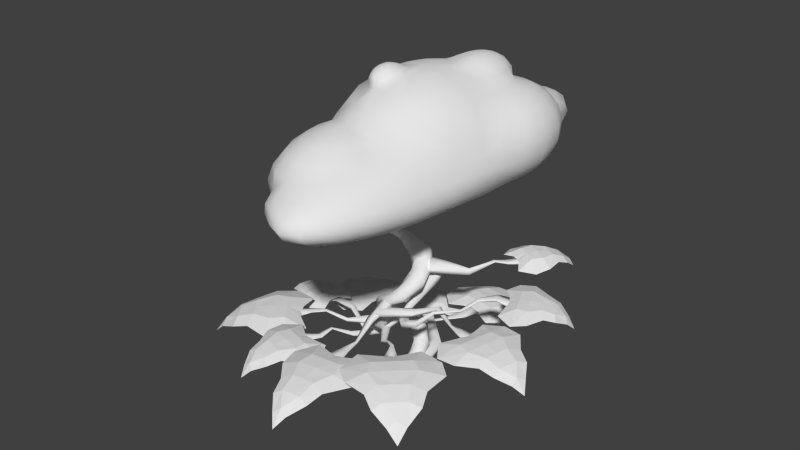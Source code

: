 # Source: spiral_staircase_model_var_1_test.blend  (saved by Blender 2.67.0; exported with 4.5.12 LTS)
import bpy
from mathutils import Matrix  # noqa: F401  (used for matrix-valued properties, if any)

bpy.ops.wm.read_factory_settings(use_empty=True)
scene = bpy.context.scene
scene.name = 'Scene'

# ---- collections
col_collection_1 = bpy.data.collections.new('Collection 1'); scene.collection.children.link(col_collection_1)

# ---- world
world_world = bpy.data.worlds.new('World'); scene.world = world_world
world_world.color = (0.05088, 0.05088, 0.05088)
world_world.use_sun_shadow = False
world_world.sun_shadow_jitter_overblur = 0.0
world_world.cycles.sampling_method = 'MANUAL'
world_world.cycles.sample_map_resolution = 256

# ---- meshes
me_circle_000 = bpy.data.meshes.new('Circle.000')
me_circle_000.from_pydata([(1.063, 1.151, 4.916e-08), (0.7099, 1.005, 4.916e-08), (0.5635, 0.6511, 4.916e-08), (0.7099, 0.2975, 4.916e-08), (1.063, 0.1511, 4.916e-08), (1.417, 0.2975, 4.916e-08), (1.563, 0.6511, 4.916e-08), (1.417, 1.005, 4.916e-08), (0.8604, 1.651, -0.6251), (0.5743, 1.505, -0.3628), (0.4559, 1.151, -0.319), (0.5743, 0.7975, -0.4173), (0.8604, 0.6511, -0.6251), (1.146, 0.7975, -0.8329), (1.265, 1.151, -0.919), (1.146, 1.505, -0.8329), (0.3286, 2.151, -1.054), (0.1227, 2.051, -0.6157), (0.1741, 1.651, -0.4516), (0.2194, 1.298, -0.6421), (0.3286, 1.151, -1.044), (0.4379, 1.298, -1.412), (0.4831, 1.651, -1.552), (0.4379, 2.005, -1.415), (-0.411, 2.675, -1.012), (-0.3761, 2.563, -0.5706), (-0.3482, 2.268, -0.4013), (-0.339, 1.926, -0.5788), (-0.3861, 1.733, -1.036), (-0.4379, 1.798, -1.559), (-0.4831, 2.151, -1.754), (-0.4379, 2.505, -1.509), (-0.8908, 3.101, -0.4947), (-0.6906, 2.984, -0.3765), (-0.6077, 2.701, -0.2135), (-0.6906, 2.418, -0.262), (-0.8908, 2.301, -0.4947), (-1.091, 2.418, -0.7275), (-1.174, 2.701, -0.8239), (-1.091, 2.984, -0.7275), (-1.033, 3.501, -0.07907), (-0.7855, 3.384, -0.07176), (-0.683, 3.101, -0.009692), (-0.7855, 2.818, 0.01196), (-1.033, 2.701, -0.02519), (-1.281, 2.818, -0.06648), (-1.383, 3.101, -0.07827), (-1.281, 3.384, -0.07959), (-0.8745, 4.027, 0.4647), (-0.6493, 3.861, 0.1831), (-0.5783, 3.526, 0.09673), (-0.6603, 3.237, 0.3734), (-0.8804, 3.115, 0.4289), (-1.132, 3.27, 0.7631), (-1.265, 3.651, 0.9356), (-1.132, 3.947, 0.7778), (-0.3286, 4.651, 1.084), (-0.2991, 4.44, 0.6403), (-0.2287, 4.108, 0.3982), (-0.3051, 3.724, 0.5428), (-0.3286, 3.651, 1.084), (-0.4379, 3.798, 1.555), (-0.4831, 4.151, 1.75), (-0.4379, 4.505, 1.555), (0.27, 5.121, 1.119), (0.1124, 4.937, 0.6981), (0.05838, 4.533, 0.4785), (0.136, 4.164, 0.6734), (0.2802, 4.055, 1.119), (0.418, 4.253, 1.477), (0.4732, 4.642, 1.551), (0.4125, 4.987, 1.41), (0.8437, 5.689, 0.7025), (0.5019, 5.625, 0.302), (0.3582, 5.089, 0.2877), (0.5004, 4.664, 0.3857), (0.8437, 4.489, 0.7025), (1.187, 4.664, 0.9519), (1.329, 5.089, 1.055), (1.187, 5.513, 0.9519), (1.022, 6.338, -0.2111), (0.6416, 6.222, -0.2676), (0.4932, 5.901, -0.2676), (0.6465, 5.499, -0.218), (1.041, 5.293, -0.1705), (1.468, 5.392, -0.1366), (1.618, 5.779, -0.1193), (1.424, 6.173, -0.1408), (0.7922, 6.697, -0.7851), (0.5283, 6.612, -0.6429), (0.4113, 6.345, -0.5888), (0.521, 6.059, -0.6588), (0.789, 5.93, -0.8022), (1.046, 6.033, -0.9337), (1.149, 6.3, -0.9982), (1.045, 6.575, -0.9389), (0.3818, 6.926, -0.9535), (0.3628, 6.807, -0.8148), (0.276, 6.605, -0.7367), (0.224, 6.421, -0.8216), (0.3369, 6.287, -1.051), (0.4692, 6.329, -1.189), (0.5054, 6.576, -1.286), (0.4692, 6.824, -1.189), (-0.1935, 7.452, -1.106), (-0.006657, 7.23, -0.7843), (0.0653, 6.856, -0.658), (-0.0007459, 6.578, -0.7723), (-0.1551, 6.512, -1.057), (-0.3189, 6.694, -1.378), (-0.4082, 7.052, -1.535), (-0.3626, 7.371, -1.412), (-0.8409, 8.202, -0.7179), (-0.4977, 8.027, -0.4478), (-0.3555, 7.602, -0.3478), (-0.4177, 7.069, -0.5009), (-0.8409, 7.002, -0.7179), (-1.184, 7.178, -0.9881), (-1.326, 7.602, -1.1), (-1.184, 8.027, -0.9881), (-1.085, 8.802, 0.09471), (-0.6604, 8.627, 0.09471), (-0.4846, 8.202, 0.09471), (-0.6604, 7.778, 0.09471), (-1.085, 7.602, 0.09471), (-1.509, 7.778, 0.09471), (-1.685, 8.202, 0.09471), (-1.509, 8.627, 0.09471), (-0.852, 9.25, 0.7429), (-0.5315, 9.129, 0.5445), (-0.3833, 8.76, 0.4761), (-0.5207, 8.354, 0.5815), (-0.8506, 8.177, 0.7817), (-1.156, 8.321, 0.9419), (-1.281, 8.689, 1.009), (-1.159, 9.068, 0.9371), (-0.3286, 9.651, 1.011), (-0.2194, 9.505, 0.6752), (-0.1273, 9.204, 0.5519), (-0.1663, 8.858, 0.7762), (-0.3182, 8.651, 1.011), (-0.4379, 8.798, 1.348), (-0.4831, 9.151, 1.487), (-0.4379, 9.505, 1.348), (0.3286, 10.15, 1.011), (0.2194, 10.0, 0.6752), (0.1741, 9.651, 0.5359), (0.2194, 9.298, 0.6752), (0.3286, 9.151, 1.011), (0.4379, 9.298, 1.348), (0.4832, 9.651, 1.487), (0.4379, 10.0, 1.348), (0.8866, 10.68, 0.5033), (0.6478, 10.56, 0.3047), (0.5355, 10.25, 0.2424), (0.6188, 9.896, 0.3495), (0.8644, 9.651, 0.6056), (1.146, 9.798, 0.8329), (1.265, 10.15, 0.919), (1.141, 10.53, 0.7494), (1.061, 10.99, 0.01994), (0.844, 10.9, -0.00362), (0.7561, 10.69, -0.06511), (0.8488, 10.48, -0.1285), (1.068, 10.4, -0.1567), (1.285, 10.49, -0.1331), (1.373, 10.7, -0.07163), (1.28, 10.91, -0.008232), (1.063, 1.151, 4.916e-08), (0.7099, 1.005, 4.916e-08), (0.5635, 0.6511, 4.916e-08), (0.7099, 0.2975, 4.916e-08), (1.063, 0.1511, 4.916e-08), (1.417, 0.2975, 4.916e-08), (1.563, 0.6511, 4.916e-08), (1.417, 1.005, 4.916e-08), (1.052, 0.7681, 0.8104), (0.6314, 0.6489, 0.6833), (0.4571, 0.361, 0.3765), (0.6314, 0.07306, 0.06964), (1.052, -0.04619, -0.05745), (1.473, 0.07306, 0.06964), (1.647, 0.361, 0.3765), (1.473, 0.6489, 0.6833), (1.087, 0.01331, 2.045), (0.2231, -0.0138, 1.688), (-0.1348, -0.07927, 0.8268), (0.2231, -0.1447, -0.03461), (1.087, -0.1718, -0.3914), (1.951, -0.1447, -0.03461), (2.309, -0.07927, 0.8268), (1.951, -0.0138, 1.688), (1.077, 11.25, -0.4775), (0.9114, 11.19, -0.5096), (0.8405, 11.05, -0.6037), (0.9061, 10.92, -0.7045), (1.07, 10.87, -0.753), (1.235, 10.93, -0.7209), (1.306, 11.06, -0.6269), (1.241, 11.19, -0.5261), (0.8827, 11.41, -0.9177), (0.7923, 11.38, -0.9084), (0.7383, 11.32, -0.9481), (0.751, 11.25, -1.016), (0.8245, 11.22, -1.07), (0.9152, 11.25, -1.08), (0.9696, 11.32, -1.042), (0.956, 11.38, -0.974), (0.3596, 11.75, -1.272)], [], [(1, 0, 8, 9), (9, 8, 16, 17), (17, 16, 24, 25), (25, 24, 32, 33), (33, 32, 40, 41), (41, 40, 48, 49), (49, 48, 56, 57), (57, 56, 64, 65), (65, 64, 72, 73), (73, 72, 80, 81), (81, 80, 88, 89), (89, 88, 96, 97), (97, 96, 104, 105), (105, 104, 112, 113), (113, 112, 120, 121), (121, 120, 128, 129), (129, 128, 136, 137), (137, 136, 144, 145), (145, 144, 152, 153), (153, 152, 160, 161), (2, 1, 9, 10), (10, 9, 17, 18), (18, 17, 25, 26), (26, 25, 33, 34), (34, 33, 41, 42), (42, 41, 49, 50), (50, 49, 57, 58), (58, 57, 65, 66), (66, 65, 73, 74), (74, 73, 81, 82), (82, 81, 89, 90), (90, 89, 97, 98), (98, 97, 105, 106), (106, 105, 113, 114), (114, 113, 121, 122), (122, 121, 129, 130), (130, 129, 137, 138), (138, 137, 145, 146), (146, 145, 153, 154), (154, 153, 161, 162), (3, 2, 10, 11), (11, 10, 18, 19), (19, 18, 26, 27), (27, 26, 34, 35), (35, 34, 42, 43), (43, 42, 50, 51), (51, 50, 58, 59), (59, 58, 66, 67), (67, 66, 74, 75), (75, 74, 82, 83), (83, 82, 90, 91), (91, 90, 98, 99), (99, 98, 106, 107), (107, 106, 114, 115), (115, 114, 122, 123), (123, 122, 130, 131), (131, 130, 138, 139), (139, 138, 146, 147), (147, 146, 154, 155), (155, 154, 162, 163), (4, 3, 11, 12), (12, 11, 19, 20), (20, 19, 27, 28), (28, 27, 35, 36), (36, 35, 43, 44), (44, 43, 51, 52), (52, 51, 59, 60), (60, 59, 67, 68), (68, 67, 75, 76), (76, 75, 83, 84), (84, 83, 91, 92), (92, 91, 99, 100), (100, 99, 107, 108), (108, 107, 115, 116), (116, 115, 123, 124), (124, 123, 131, 132), (132, 131, 139, 140), (140, 139, 147, 148), (148, 147, 155, 156), (156, 155, 163, 164), (5, 4, 12, 13), (13, 12, 20, 21), (21, 20, 28, 29), (29, 28, 36, 37), (37, 36, 44, 45), (45, 44, 52, 53), (53, 52, 60, 61), (61, 60, 68, 69), (69, 68, 76, 77), (77, 76, 84, 85), (85, 84, 92, 93), (93, 92, 100, 101), (101, 100, 108, 109), (109, 108, 116, 117), (117, 116, 124, 125), (125, 124, 132, 133), (133, 132, 140, 141), (141, 140, 148, 149), (149, 148, 156, 157), (157, 156, 164, 165), (6, 5, 13, 14), (14, 13, 21, 22), (22, 21, 29, 30), (30, 29, 37, 38), (38, 37, 45, 46), (46, 45, 53, 54), (54, 53, 61, 62), (62, 61, 69, 70), (70, 69, 77, 78), (78, 77, 85, 86), (86, 85, 93, 94), (94, 93, 101, 102), (102, 101, 109, 110), (110, 109, 117, 118), (118, 117, 125, 126), (126, 125, 133, 134), (134, 133, 141, 142), (142, 141, 149, 150), (150, 149, 157, 158), (158, 157, 165, 166), (7, 6, 14, 15), (15, 14, 22, 23), (23, 22, 30, 31), (31, 30, 38, 39), (39, 38, 46, 47), (47, 46, 54, 55), (55, 54, 62, 63), (63, 62, 70, 71), (71, 70, 78, 79), (79, 78, 86, 87), (87, 86, 94, 95), (95, 94, 102, 103), (103, 102, 110, 111), (111, 110, 118, 119), (119, 118, 126, 127), (127, 126, 134, 135), (135, 134, 142, 143), (143, 142, 150, 151), (151, 150, 158, 159), (159, 158, 166, 167), (0, 7, 15, 8), (8, 15, 23, 16), (16, 23, 31, 24), (24, 31, 39, 32), (32, 39, 47, 40), (40, 47, 55, 48), (48, 55, 63, 56), (56, 63, 71, 64), (64, 71, 79, 72), (72, 79, 87, 80), (80, 87, 95, 88), (88, 95, 103, 96), (96, 103, 111, 104), (104, 111, 119, 112), (112, 119, 127, 120), (120, 127, 135, 128), (128, 135, 143, 136), (136, 143, 151, 144), (144, 151, 159, 152), (152, 159, 167, 160), (6, 7, 175, 174), (2, 3, 171, 170), (5, 6, 174, 173), (1, 2, 170, 169), (4, 5, 173, 172), (7, 0, 168, 175), (0, 1, 169, 168), (3, 4, 172, 171), (169, 170, 178, 177), (172, 173, 181, 180), (175, 168, 176, 183), (168, 169, 177, 176), (171, 172, 180, 179), (174, 175, 183, 182), (170, 171, 179, 178), (173, 174, 182, 181), (178, 179, 187, 186), (181, 182, 190, 189), (177, 178, 186, 185), (180, 181, 189, 188), (183, 176, 184, 191), (176, 177, 185, 184), (179, 180, 188, 187), (182, 183, 191, 190), (163, 162, 194, 195), (164, 163, 195, 196), (165, 164, 196, 197), (166, 165, 197, 198), (167, 166, 198, 199), (160, 167, 199, 192), (161, 160, 192, 193), (162, 161, 193, 194), (197, 196, 204, 205), (192, 199, 207, 200), (193, 192, 200, 201), (196, 195, 203, 204), (199, 198, 206, 207), (195, 194, 202, 203), (198, 197, 205, 206), (194, 193, 201, 202), (206, 205, 208), (202, 201, 208), (205, 204, 208), (200, 207, 208), (201, 200, 208), (204, 203, 208), (207, 206, 208), (203, 202, 208)])
me_circle_000.polygons.foreach_set('use_smooth', [True] * 208)
me_circle_000.use_remesh_preserve_volume = False
me_circle_000.use_remesh_preserve_attributes = False
me_circle_000.use_mirror_vertex_groups = False
me_circle_000.update()
me_cylinder_016 = bpy.data.meshes.new('Cylinder.016')
me_cylinder_016.from_pydata([(-63.57, 4.495, 1.99), (-55.48, 1.788, 2.34), (-62.13, 4.034, 1.284), (-54.78, 1.392, 1.951), (-42.95, 3.546, 2.094), (-54.79, 0.8077, 1.952), (-63.56, 3.567, 1.992), (-55.5, 0.2367, 2.338), (-65.02, 4.034, 2.697), (-56.19, 0.613, 2.725), (-43.0, 4.245, 2.094), (-56.18, 1.392, 2.729), (-18.87, 10.35, 2.098), (-18.06, 8.785, 1.8), (-18.06, 5.66, 1.8), (-18.87, 4.098, 2.098), (-19.68, 5.66, 2.396), (-19.68, 8.785, 2.396), (-43.14, 3.533, 2.359), (-43.19, 4.232, 2.359), (-43.12, 4.588, 2.227), (-43.02, 3.19, 2.227), (2.918e-05, 2.35, 6.483), (4.989, 0.9354, 6.483), (3.93, -2.532, 6.483), (2.876e-05, -3.946, 6.483), (-3.93, -2.532, 6.483), (-4.988, 0.9354, 6.483), (-30.19, 8.88, 2.047), (-30.06, 7.784, 1.699), (-30.06, 8.853, 1.699), (-30.19, 8.11, 2.047), (-30.13, 9.388, 1.873), (-30.13, 7.249, 1.873), (-0.4594, -3.261, 3.846), (-3.559, -5.393, 4.026), (-7.278, 1.635, 4.242), (-3.559, 3.766, 4.026), (0.1602, 1.635, 3.81), (-6.659, -3.261, 4.206)], [], [(0, 1, 3, 2), (0, 2, 6, 8), (8, 9, 11), (6, 7, 9, 8), (8, 11, 1, 0), (3, 1, 20, 10), (29, 30, 13, 14), (7, 5, 4, 21), (35, 34, 24, 25), (28, 31, 16, 17), (30, 32, 12, 13), (31, 33, 15, 16), (33, 29, 14, 15), (32, 28, 17, 12), (2, 3, 5), (2, 5, 7, 6), (5, 3, 10, 4), (23, 22, 27, 26, 25, 24), (37, 36, 27, 22), (34, 38, 23, 24), (36, 39, 26, 27), (38, 37, 22, 23), (39, 35, 25, 26), (4, 10, 30, 29), (15, 14, 34, 35), (19, 18, 31, 28), (10, 20, 32, 30), (18, 21, 33, 31), (21, 4, 29, 33), (20, 19, 28, 32), (12, 17, 36, 37), (14, 13, 38, 34), (17, 16, 39, 36), (13, 12, 37, 38), (16, 15, 35, 39), (9, 7, 21, 18), (5, 1, 3), (11, 9, 18, 19), (1, 11, 19, 20)])
me_cylinder_016.polygons.foreach_set('use_smooth', [True] * 39)
me_cylinder_016.use_remesh_preserve_volume = False
me_cylinder_016.use_remesh_preserve_attributes = False
me_cylinder_016.use_mirror_vertex_groups = False
me_cylinder_016.update()
me_cylinder_017 = bpy.data.meshes.new('Cylinder.017')
me_cylinder_017.from_pydata([(-0.2746, -5.151, -0.9634), (0.3639, -5.652, 0.08954), (4.615, -5.588, -0.9615), (3.37, -6.096, 0.09054), (4.188, -0.281, 0.8667), (3.351, -6.866, 0.08969), (-0.2727, -6.022, -0.9624), (0.4066, -7.165, 0.08784), (-5.165, -5.588, -0.9652), (-2.466, -6.653, 0.08772), (4.148, 0.5931, 0.8636), (-2.531, -5.909, 0.08854), (2.052, 3.654, 2.421), (3.436, 3.044, 2.526), (3.436, 1.825, 2.526), (2.052, 1.216, 2.421), (0.6679, 1.825, 2.316), (0.6679, 3.044, 2.316), (2.053, -0.2646, 0.8677), (2.037, 0.6178, 0.8649), (3.079, 1.031, 0.8623), (3.137, -0.7188, 0.8685)], [], [(0, 1, 3, 2), (0, 2, 6, 8), (8, 9, 11), (6, 7, 9, 8), (8, 11, 1, 0), (4, 10, 13, 14), (1, 11, 19, 20), (5, 3, 10, 4), (3, 1, 20, 10), (19, 18, 16, 17), (10, 20, 12, 13), (18, 21, 15, 16), (21, 4, 14, 15), (20, 19, 17, 12), (2, 3, 5), (2, 5, 7, 6), (11, 9, 18, 19), (9, 7, 21, 18), (7, 5, 4, 21)])
me_cylinder_017.polygons.foreach_set('use_smooth', [True] * 19)
me_cylinder_017.use_remesh_preserve_volume = False
me_cylinder_017.use_remesh_preserve_attributes = False
me_cylinder_017.use_mirror_vertex_groups = False
me_cylinder_017.update()
me_cylinder_019 = bpy.data.meshes.new('Cylinder.019')
me_cylinder_019.from_pydata([(-32.68, -0.6248, -1.245), (-28.78, 0.1378, -0.3577), (-27.65, -1.111, -1.719), (-26.8, -0.1665, -0.5409), (-23.83, 0.4296, 0.7321), (-26.8, -0.7752, -0.5409), (-32.06, -1.282, -1.097), (-28.78, -1.08, -0.3577), (-37.7, -1.111, -0.7711), (-30.76, -0.7752, -0.1745), (-23.83, 1.131, 0.7321), (-30.76, -0.1665, -0.1745), (-18.76, -3.917, 2.535), (-17.48, -4.578, 2.476), (-17.48, -5.899, 2.476), (-18.76, -6.56, 2.535), (-20.03, -5.899, 2.594), (-20.03, -4.578, 2.594), (-25.94, 0.4296, 0.9279), (-25.94, 1.131, 0.9279), (-24.88, 1.481, 0.83), (-24.88, 0.07915, 0.83), (1.2, 5.152, 6.66), (5.451, 2.752, 6.543), (4.441, -1.103, 6.843), (1.019, -2.143, 7.12), (-2.321, 0.0956, 7.19), (-3.133, 4.274, 6.984), (-7.349, -6.761, 4.34), (-10.06, -7.832, 4.509), (-13.21, -2.574, 4.47), (-9.949, -1.603, 4.279), (-6.733, -3.517, 4.19), (-12.72, -6.017, 4.574)], [], [(0, 1, 3, 2), (0, 2, 6, 8), (8, 9, 11), (6, 7, 9, 8), (8, 11, 1, 0), (4, 10, 13, 14), (7, 5, 4, 21), (29, 28, 24, 25), (19, 18, 16, 17), (10, 20, 12, 13), (18, 21, 15, 16), (21, 4, 14, 15), (20, 19, 17, 12), (2, 3, 5), (2, 5, 7, 6), (1, 11, 19, 20), (23, 22, 27, 26, 25, 24), (31, 30, 27, 22), (28, 32, 23, 24), (30, 33, 26, 27), (32, 31, 22, 23), (33, 29, 25, 26), (15, 14, 28, 29), (12, 17, 30, 31), (14, 13, 32, 28), (17, 16, 33, 30), (13, 12, 31, 32), (16, 15, 29, 33), (3, 1, 20, 10), (5, 3, 10, 4), (11, 9, 18, 19), (9, 7, 21, 18)])
me_cylinder_019.polygons.foreach_set('use_smooth', [True] * 32)
me_cylinder_019.use_remesh_preserve_volume = False
me_cylinder_019.use_remesh_preserve_attributes = False
me_cylinder_019.use_mirror_vertex_groups = False
me_cylinder_019.update()
me_cylinder_020 = bpy.data.meshes.new('Cylinder.020')
me_cylinder_020.from_pydata([(0.06364, -2.465, -0.9218), (0.1359, -2.231, -0.177), (3.95, -2.875, -0.9324), (2.152, -2.577, -0.1766), (1.151, -3.312, 0.5162), (2.141, -3.266, -0.178), (0.0638, -3.288, -0.9201), (0.1354, -3.605, -0.1799), (-3.877, -2.866, -0.9599), (-1.882, -3.263, -0.186), (1.152, -2.567, 0.5166), (-1.893, -2.572, -0.1845), (12.65, -18.25, 7.305), (15.69, -19.86, 7.339), (15.69, -23.08, 7.339), (12.65, -24.68, 7.305), (9.615, -23.08, 7.271), (9.615, -19.86, 7.271), (-0.7747, -3.308, 0.573), (-0.7756, -2.567, 0.5738), (0.1859, -2.195, 0.5459), (0.1856, -3.681, 0.5443), (4.924, -21.15, 9.699), (8.331, -22.54, 9.699), (7.608, -25.93, 9.699), (4.924, -27.32, 9.699), (2.239, -25.93, 9.699), (1.516, -22.54, 9.699), (4.776, -12.55, 3.316), (8.076, -14.31, 3.21), (8.076, -12.55, 3.21), (4.776, -14.31, 3.316), (6.426, -11.67, 3.263), (6.426, -15.19, 3.263), (3.717, -12.45, 5.302), (8.586, -14.68, 5.194), (8.586, -12.45, 5.194), (3.717, -14.68, 5.302), (6.152, -11.34, 5.248), (6.152, -15.79, 5.248), (2.255, -5.205, 1.704), (3.824, -5.924, 1.626), (3.824, -5.205, 1.626), (2.255, -5.924, 1.704), (3.04, -4.846, 1.665), (3.04, -6.283, 1.665)], [], [(0, 1, 3, 2), (0, 2, 6, 8), (8, 9, 11), (6, 7, 9, 8), (8, 11, 1, 0), (35, 36, 13, 14), (5, 3, 10, 4), (1, 11, 19, 20), (7, 5, 4, 21), (15, 14, 24, 25), (34, 37, 16, 17), (36, 38, 12, 13), (37, 39, 15, 16), (39, 35, 14, 15), (38, 34, 17, 12), (2, 3, 5), (2, 5, 7, 6), (23, 22, 27, 26, 25, 24), (12, 17, 27, 22), (14, 13, 23, 24), (17, 16, 26, 27), (13, 12, 22, 23), (16, 15, 25, 26), (41, 42, 30, 29), (40, 43, 31, 28), (42, 44, 32, 30), (43, 45, 33, 31), (45, 41, 29, 33), (44, 40, 28, 32), (29, 30, 36, 35), (28, 31, 37, 34), (30, 32, 38, 36), (31, 33, 39, 37), (33, 29, 35, 39), (32, 28, 34, 38), (4, 10, 42, 41), (19, 18, 43, 40), (10, 20, 44, 42), (18, 21, 45, 43), (21, 4, 41, 45), (20, 19, 40, 44), (3, 1, 20, 10), (9, 7, 21, 18), (11, 9, 18, 19)])
me_cylinder_020.polygons.foreach_set('use_smooth', [True] * 44)
me_cylinder_020.use_remesh_preserve_volume = False
me_cylinder_020.use_remesh_preserve_attributes = False
me_cylinder_020.use_mirror_vertex_groups = False
me_cylinder_020.update()
me_cylinder_021 = bpy.data.meshes.new('Cylinder.021')
me_cylinder_021.from_pydata([(0.1108, -6.111, -1.066), (-0.3302, -7.066, 0.1262), (5.404, -6.624, -1.066), (2.532, -7.507, 0.1262), (-0.1953, -8.843, 1.744), (2.52, -8.376, 0.1236), (0.1097, -7.134, -1.063), (-0.3282, -8.796, 0.1209), (-5.182, -6.624, -1.066), (-3.179, -8.376, 0.1236), (-0.1953, -8.142, 1.744), (-3.192, -7.507, 0.1262), (-0.738, -0.04587, 3.942), (1.563, -0.8728, 3.942), (1.563, -2.527, 3.942), (-0.738, -3.354, 3.942), (-3.039, -2.527, 3.942), (-3.039, -0.8728, 3.942), (-2.132, -8.843, 1.744), (-2.132, -8.142, 1.744), (-1.163, -7.792, 1.744), (-1.163, -9.193, 1.744), (-1.324, 5.246, 6.387), (2.649, 2.826, 6.608), (0.8082, -0.2927, 6.561), (-2.993, -0.8249, 6.387), (-6.044, 1.371, 6.214), (-6.047, 4.938, 6.167)], [], [(0, 1, 3, 2), (0, 2, 6, 8), (8, 9, 11), (6, 7, 9, 8), (8, 11, 1, 0), (4, 10, 13, 14), (5, 3, 10, 4), (1, 11, 19, 20), (7, 5, 4, 21), (15, 14, 24, 25), (19, 18, 16, 17), (10, 20, 12, 13), (18, 21, 15, 16), (21, 4, 14, 15), (20, 19, 17, 12), (2, 3, 5), (2, 5, 7, 6), (23, 22, 27, 26, 25, 24), (12, 17, 27, 22), (14, 13, 23, 24), (17, 16, 26, 27), (13, 12, 22, 23), (16, 15, 25, 26), (3, 1, 20, 10), (9, 7, 21, 18), (11, 9, 18, 19)])
me_cylinder_021.polygons.foreach_set('use_smooth', [True] * 26)
me_cylinder_021.use_remesh_preserve_volume = False
me_cylinder_021.use_remesh_preserve_attributes = False
me_cylinder_021.use_mirror_vertex_groups = False
me_cylinder_021.update()
me_cylinder_022 = bpy.data.meshes.new('Cylinder.022')
me_cylinder_022.from_pydata([(2.065, -3.83, -0.8527), (0.7622, -5.479, 0.2799), (7.19, -4.299, -0.8527), (3.316, -5.849, 0.2799), (3.057, -4.912, 1.488), (3.31, -6.582, 0.2785), (2.061, -4.769, -0.851), (0.7607, -6.942, 0.277), (-3.059, -4.299, -0.8527), (-1.838, -6.607, 0.2785), (3.054, -4.258, 1.486), (-1.842, -5.864, 0.2799), (-2.174, -8.154, 3.112), (-0.134, -8.936, 3.112), (-0.134, -10.5, 3.112), (-2.174, -11.28, 3.112), (-4.214, -10.5, 3.112), (-4.214, -8.936, 3.112), (1.321, -4.912, 1.488), (1.322, -4.257, 1.487), (2.187, -3.935, 1.485), (2.189, -5.239, 1.487), (-1.662, -13.25, 6.013), (0.4438, -14.86, 5.838), (-0.6818, -16.75, 5.847), (-2.797, -16.98, 5.967), (-4.402, -15.54, 6.107), (-4.278, -13.32, 6.168)], [], [(0, 1, 3, 2), (0, 2, 6, 8), (8, 9, 11), (6, 7, 9, 8), (8, 11, 1, 0), (3, 1, 20, 10), (4, 10, 13, 14), (9, 7, 21, 18), (15, 14, 24, 25), (19, 18, 16, 17), (10, 20, 12, 13), (18, 21, 15, 16), (21, 4, 14, 15), (20, 19, 17, 12), (2, 3, 5), (2, 5, 7, 6), (7, 5, 4, 21), (11, 9, 18, 19), (5, 3, 10, 4), (23, 22, 27, 26, 25, 24), (12, 17, 27, 22), (14, 13, 23, 24), (17, 16, 26, 27), (13, 12, 22, 23), (16, 15, 25, 26), (1, 11, 19, 20)])
me_cylinder_022.polygons.foreach_set('use_smooth', [True] * 26)
me_cylinder_022.use_remesh_preserve_volume = False
me_cylinder_022.use_remesh_preserve_attributes = False
me_cylinder_022.use_mirror_vertex_groups = False
me_cylinder_022.update()
me_cylinder_023 = bpy.data.meshes.new('Cylinder.023')
me_cylinder_023.from_pydata([(33.92, -13.06, 0.7622), (27.4, -9.138, 1.481), (37.5, -13.55, 1.238), (28.76, -9.564, 1.808), (17.17, -9.831, 3.043), (28.76, -10.42, 1.808), (33.92, -14.05, 0.7622), (27.4, -10.84, 1.481), (30.34, -13.55, 0.2865), (26.04, -10.42, 1.155), (17.17, -7.779, 3.043), (26.04, -9.564, 1.155), (3.587, 25.74, 9.931), (1.742, 24.11, 10.46), (-3.221, 24.2, 10.52), (-6.338, 25.92, 10.06), (-4.492, 27.55, 9.528), (0.4701, 27.46, 9.465), (15.41, -9.831, 2.679), (15.41, -7.779, 2.679), (16.29, -6.753, 2.861), (16.29, -10.86, 2.861), (-1.305, 38.01, 10.8), (-3.536, 36.04, 11.23), (-6.254, 34.65, 10.9), (-7.613, 35.37, 10.47), (-5.096, 36.92, 10.11), (-1.472, 38.61, 10.19), (-11.43, -9.026, 5.676), (-7.74, -8.795, 5.892), (-7.925, -7.492, 5.795), (-11.24, -10.33, 5.773), (-9.769, -7.607, 5.687), (-9.399, -10.21, 5.881), (-8.083, 12.82, 8.055), (-5.724, 9.121, 8.726), (-3.412, 9.226, 8.512), (-10.39, 12.71, 8.27), (-4.592, 11.07, 8.176), (-9.214, 10.87, 8.605), (-2.373, -12.36, 4.008), (-0.5917, -13.23, 4.279), (-0.5917, -12.36, 4.279), (-2.373, -13.23, 4.008), (-1.483, -11.92, 4.143), (-1.483, -13.67, 4.143), (-11.79, 2.458, 7.176), (-8.558, -0.3844, 7.455), (-7.895, 0.2187, 7.323), (-12.45, 1.855, 7.308), (-9.51, 1.64, 7.184), (-10.84, 0.4339, 7.448)], [], [(0, 1, 3, 2), (0, 2, 6, 8), (8, 9, 11), (6, 7, 9, 8), (8, 11, 1, 0), (11, 9, 18, 19), (9, 7, 21, 18), (35, 36, 13, 14), (15, 14, 24, 25), (34, 37, 16, 17), (36, 38, 12, 13), (37, 39, 15, 16), (39, 35, 14, 15), (38, 34, 17, 12), (2, 3, 5), (2, 5, 7, 6), (3, 1, 20, 10), (23, 22, 27, 26, 25, 24), (12, 17, 27, 22), (14, 13, 23, 24), (17, 16, 26, 27), (13, 12, 22, 23), (16, 15, 25, 26), (41, 42, 30, 29), (40, 43, 31, 28), (42, 44, 32, 30), (43, 45, 33, 31), (45, 41, 29, 33), (44, 40, 28, 32), (47, 48, 36, 35), (46, 49, 37, 34), (48, 50, 38, 36), (49, 51, 39, 37), (51, 47, 35, 39), (50, 46, 34, 38), (4, 10, 42, 41), (19, 18, 43, 40), (10, 20, 44, 42), (18, 21, 45, 43), (21, 4, 41, 45), (20, 19, 40, 44), (29, 30, 48, 47), (28, 31, 49, 46), (30, 32, 50, 48), (31, 33, 51, 49), (33, 29, 47, 51), (32, 28, 46, 50), (1, 11, 19, 20), (5, 3, 10, 4), (7, 5, 4, 21)])
me_cylinder_023.polygons.foreach_set('use_smooth', [True] * 50)
me_cylinder_023.use_remesh_preserve_volume = False
me_cylinder_023.use_remesh_preserve_attributes = False
me_cylinder_023.use_mirror_vertex_groups = False
me_cylinder_023.update()
me_cylinder_029 = bpy.data.meshes.new('Cylinder.029')
me_cylinder_029.from_pydata([(-0.1753, 0.4947, -1.0), (0.8254, 0.8205, -0.007123), (4.923, -5.063e-08, -1.0), (3.418, 0.4736, -0.007747), (3.724, 2.639, 1.185), (3.418, -0.2655, -0.007596), (-0.1753, -0.4947, -1.0), (0.8255, -0.6744, -0.007033), (-5.274, 1.185e-08, -1.0), (-1.767, -0.374, -0.008878), (3.724, 3.258, 1.185), (-1.767, 0.374, -0.008878), (4.451, 0.9251, 3.485), (6.602, -0.1894, 3.563), (6.602, -2.418, 3.563), (4.451, -3.533, 3.485), (2.299, -2.418, 3.407), (2.299, -0.1894, 3.407), (1.44, 2.639, 1.253), (1.44, 3.258, 1.253), (2.582, 3.568, 1.219), (2.582, 2.329, 1.219), (-3.992, 6.073, 6.557), (1.492, 3.036, 6.838), (-0.4005, -2.111, 6.776), (-5.211, -3.607, 6.552), (-9.473, -0.7535, 6.331), (-10.02, 4.76, 6.274)], [], [(0, 1, 3, 2), (0, 2, 6, 8), (8, 9, 11), (6, 7, 9, 8), (8, 11, 1, 0), (11, 9, 18, 19), (3, 1, 20, 10), (4, 10, 13, 14), (15, 14, 24, 25), (19, 18, 16, 17), (10, 20, 12, 13), (18, 21, 15, 16), (21, 4, 14, 15), (20, 19, 17, 12), (2, 3, 5), (2, 5, 7, 6), (9, 7, 21, 18), (23, 22, 27, 26, 25, 24), (12, 17, 27, 22), (14, 13, 23, 24), (17, 16, 26, 27), (13, 12, 22, 23), (16, 15, 25, 26), (1, 11, 19, 20), (7, 5, 4, 21), (5, 3, 10, 4)])
me_cylinder_029.polygons.foreach_set('use_smooth', [True] * 26)
me_cylinder_029.use_remesh_preserve_volume = False
me_cylinder_029.use_remesh_preserve_attributes = False
me_cylinder_029.use_mirror_vertex_groups = False
me_cylinder_029.update()
me_cylinder_030 = bpy.data.meshes.new('Cylinder.030')
me_cylinder_030.from_pydata([(-0.1333, 0.1315, -1.167), (-0.2911, 2.292, 0.03413), (5.65, -0.3678, -1.165), (3.031, 1.788, 0.009949), (6.595, 0.636, 1.3), (3.031, 0.7785, 0.009949), (-0.1313, -0.8881, -1.166), (-0.2911, 0.2738, 0.03413), (-5.868, -0.3571, -1.164), (-3.614, 0.7785, 0.05832), (6.595, 1.656, 1.3), (-3.614, 1.788, 0.05832), (23.42, -8.226, 5.931), (26.04, -9.439, 5.944), (26.04, -11.53, 5.904), (23.42, -12.4, 5.849), (21.01, -11.0, 5.835), (20.96, -8.797, 5.876), (3.621, 0.6331, 1.47), (3.621, 1.627, 1.47), (5.108, 2.151, 1.395), (5.108, 0.1297, 1.395), (-6.458, -22.26, 8.431), (-4.292, -24.69, 8.72), (-5.189, -27.81, 8.592), (-7.188, -28.33, 8.319), (-8.859, -26.12, 8.096), (-8.951, -22.56, 8.092), (18.98, -17.91, 7.38), (17.46, -18.97, 7.139), (13.86, -14.98, 6.934), (17.34, -13.45, 7.22), (19.25, -14.88, 7.469), (14.64, -18.65, 6.934), (12.73, -2.854, 2.687), (13.85, -3.704, 2.545), (13.85, -2.854, 2.545), (12.73, -3.704, 2.687), (13.29, -2.428, 2.616), (13.29, -4.129, 2.616), (21.77, -0.953, 4.591), (24.41, -1.446, 4.46), (24.41, -0.6634, 4.528), (21.77, -1.735, 4.523), (23.09, -0.4171, 4.593), (23.09, -1.982, 4.458)], [], [(0, 1, 3, 2), (0, 2, 6, 8), (8, 9, 11), (6, 7, 9, 8), (8, 11, 1, 0), (5, 3, 10, 4), (41, 42, 13, 14), (1, 11, 19, 20), (29, 28, 24, 25), (40, 43, 16, 17), (42, 44, 12, 13), (43, 45, 15, 16), (45, 41, 14, 15), (44, 40, 17, 12), (2, 3, 5), (2, 5, 7, 6), (3, 1, 20, 10), (23, 22, 27, 26, 25, 24), (31, 30, 27, 22), (28, 32, 23, 24), (30, 33, 26, 27), (32, 31, 22, 23), (33, 29, 25, 26), (15, 14, 28, 29), (12, 17, 30, 31), (14, 13, 32, 28), (17, 16, 33, 30), (13, 12, 31, 32), (16, 15, 29, 33), (4, 10, 36, 35), (19, 18, 37, 34), (10, 20, 38, 36), (18, 21, 39, 37), (21, 4, 35, 39), (20, 19, 34, 38), (35, 36, 42, 41), (34, 37, 43, 40), (36, 38, 44, 42), (37, 39, 45, 43), (39, 35, 41, 45), (38, 34, 40, 44), (7, 5, 4, 21), (9, 7, 21, 18), (11, 9, 18, 19)])
me_cylinder_030.polygons.foreach_set('use_smooth', [True] * 44)
me_cylinder_030.use_remesh_preserve_volume = False
me_cylinder_030.use_remesh_preserve_attributes = False
me_cylinder_030.use_mirror_vertex_groups = False
me_cylinder_030.update()
me_cylinder_031 = bpy.data.meshes.new('Cylinder.031')
me_cylinder_031.from_pydata([(-0.1526, 0.6416, -1.165), (-0.5204, 0.1094, 0.03981), (4.482, 0.1494, -1.165), (1.871, -0.3139, 0.03981), (-1.758, -2.981, 1.249), (1.858, -1.16, 0.03981), (-0.1526, -0.3428, -1.165), (-0.5284, -1.583, 0.03981), (-4.787, 0.1494, -1.165), (-2.843, -1.16, 0.03981), (-1.76, -2.167, 1.251), (-2.844, -0.3139, 0.03981), (-6.723, 1.487, 3.439), (-4.815, 0.7434, 3.414), (-4.815, -0.7434, 3.414), (-6.723, -1.487, 3.439), (-8.631, -0.7434, 3.463), (-8.631, 0.7434, 3.463), (-3.451, -3.02, 1.184), (-3.457, -2.194, 1.186), (-2.608, -1.771, 1.22), (-2.599, -3.41, 1.216), (16.12, -6.502, 7.729), (20.26, -7.991, 7.577), (19.18, -10.47, 7.591), (15.75, -11.09, 7.71), (12.51, -9.701, 7.83), (11.79, -7.014, 7.88), (2.22, -8.873, 5.335), (-0.4749, -10.01, 5.484), (-3.702, -6.225, 5.677), (-0.4916, -5.087, 5.495), (2.719, -6.225, 5.312), (-3.17, -8.873, 5.633)], [], [(0, 1, 3, 2), (0, 2, 6, 8), (8, 9, 11), (6, 7, 9, 8), (8, 11, 1, 0), (11, 9, 18, 19), (3, 1, 20, 10), (4, 10, 13, 14), (29, 28, 24, 25), (19, 18, 16, 17), (10, 20, 12, 13), (18, 21, 15, 16), (21, 4, 14, 15), (20, 19, 17, 12), (2, 3, 5), (2, 5, 7, 6), (9, 7, 21, 18), (23, 22, 27, 26, 25, 24), (31, 30, 27, 22), (28, 32, 23, 24), (30, 33, 26, 27), (32, 31, 22, 23), (33, 29, 25, 26), (15, 14, 28, 29), (12, 17, 30, 31), (14, 13, 32, 28), (17, 16, 33, 30), (13, 12, 31, 32), (16, 15, 29, 33), (1, 11, 19, 20), (7, 5, 4, 21), (5, 3, 10, 4)])
me_cylinder_031.polygons.foreach_set('use_smooth', [True] * 32)
me_cylinder_031.use_remesh_preserve_volume = False
me_cylinder_031.use_remesh_preserve_attributes = False
me_cylinder_031.use_mirror_vertex_groups = False
me_cylinder_031.update()
me_cylinder_004 = bpy.data.meshes.new('Cylinder.004')
me_cylinder_004.from_pydata([(34.62, -1.208, 2.72), (26.78, -2.754, 3.021), (37.12, -1.844, 3.492), (27.38, -3.302, 3.552), (17.05, -8.595, 2.606), (27.4, -4.372, 3.54), (34.6, -2.479, 2.723), (26.83, -4.88, 3.015), (32.12, -1.844, 1.908), (26.21, -4.372, 2.496), (16.92, -8.042, 2.597), (26.18, -3.302, 2.489), (-11.44, -2.808, 2.879), (-9.625, -3.883, 3.255), (-9.612, -6.046, 3.256), (-11.42, -7.134, 2.882), (-13.24, -6.059, 2.506), (-13.25, -3.896, 2.505), (17.23, -8.555, 2.26), (17.14, -8.02, 2.239), (16.96, -7.741, 2.409), (17.17, -8.836, 2.438), (-23.54, 10.43, 4.1), (-20.03, 9.476, 4.325), (-20.56, 6.997, 4.485), (-23.18, 5.95, 4.448), (-25.96, 6.918, 4.255), (-26.89, 9.375, 4.032), (1.71, -8.717, 2.219), (2.966, -9.884, 2.593), (2.959, -8.71, 2.592), (1.717, -9.891, 2.219), (2.331, -8.126, 2.405), (2.345, -10.47, 2.406)], [], [(0, 1, 3, 2), (0, 2, 6, 8), (8, 9, 11), (6, 7, 9, 8), (8, 11, 1, 0), (11, 9, 18, 19), (3, 1, 20, 10), (29, 30, 13, 14), (15, 14, 24, 25), (28, 31, 16, 17), (30, 32, 12, 13), (31, 33, 15, 16), (33, 29, 14, 15), (32, 28, 17, 12), (2, 3, 5), (2, 5, 7, 6), (9, 7, 21, 18), (23, 22, 27, 26, 25, 24), (12, 17, 27, 22), (14, 13, 23, 24), (17, 16, 26, 27), (13, 12, 22, 23), (16, 15, 25, 26), (4, 10, 30, 29), (19, 18, 31, 28), (10, 20, 32, 30), (18, 21, 33, 31), (21, 4, 29, 33), (20, 19, 28, 32), (1, 11, 19, 20), (7, 5, 4, 21), (5, 3, 10, 4)])
me_cylinder_004.polygons.foreach_set('use_smooth', [True] * 32)
me_cylinder_004.use_remesh_preserve_volume = False
me_cylinder_004.use_remesh_preserve_attributes = False
me_cylinder_004.use_mirror_vertex_groups = False
me_cylinder_004.update()
me_plane_020 = bpy.data.meshes.new('Plane.020')
me_plane_020.from_pydata([(-1.404, -4.764, -0.9097), (-1.915, 0.7713, -0.5725), (0.04786, -6.503, -2.421), (0.2054, 0.08123, -0.3716), (-2.87, -2.199, -0.5512), (0.1367, -2.061, 0.08358), (-3.145, -0.611, -0.6685), (-0.5556, -5.803, -1.573), (-0.4909, 0.1694, -0.3545), (-1.744, -3.603, -0.5357), (0.1762, -0.9722, 0.02941), (0.09924, -3.301, -0.0653), (-1.452, -1.998, 0.00467), (-1.227, -0.8863, -0.009992), (-0.863, -3.317, -0.08466), (0.07055, -4.599, -0.471), (-0.6966, -4.565, -0.4982), (1.687, -4.835, -0.8771), (2.193, 0.6779, -0.5098), (3.481, -2.1, -0.5558), (3.391, -0.4861, -0.5969), (0.6887, -5.839, -1.555), (0.8918, 0.1212, -0.337), (2.108, -3.679, -0.5033), (1.771, -2.084, 0.03891), (1.565, -0.972, 0.02271), (1.096, -3.375, -0.06136), (0.8737, -4.61, -0.479), (0.05402, -5.612, -1.119), (0.1406, -2.052, -0.388), (0.1788, -0.9935, -0.4139), (0.1019, -3.247, -0.5047), (-1.431, -1.991, -0.3931), (-1.21, -0.9061, -0.3965), (-0.8472, -3.264, -0.496), (0.07438, -4.484, -0.8579), (-0.6862, -4.469, -0.8211), (1.754, -2.076, -0.3593), (1.552, -0.9908, -0.3642), (1.086, -3.321, -0.4729), (0.8676, -4.514, -0.802), (0.05719, -5.477, -1.364)], [], [(13, 8, 1, 6), (14, 12, 4, 9), (10, 3, 8, 13), (5, 10, 13, 12), (12, 13, 6, 4), (11, 5, 12, 14), (15, 11, 14, 16), (16, 14, 9, 0), (25, 20, 18, 22), (26, 23, 19, 24), (10, 25, 22, 3), (24, 19, 20, 25), (15, 27, 26, 11), (27, 17, 23, 26), (2, 28, 7), (7, 16, 0), (11, 26, 24, 5), (5, 24, 25, 10), (28, 15, 16, 7), (21, 17, 27), (28, 21, 27, 15), (2, 21, 28), (33, 6, 1, 8), (36, 0, 9, 34), (30, 33, 8, 3), (29, 32, 33, 30), (32, 4, 6, 33), (31, 34, 32, 29), (35, 36, 34, 31), (41, 7, 36, 35), (38, 22, 18, 20), (39, 37, 19, 23), (30, 3, 22, 38), (37, 38, 20, 19), (35, 31, 39, 40), (40, 39, 23, 17), (41, 35, 40, 21), (34, 9, 4, 32), (31, 29, 37, 39), (29, 30, 38, 37), (21, 40, 17), (2, 41, 21), (2, 7, 41), (7, 0, 36)])
me_plane_020.use_remesh_preserve_volume = False
me_plane_020.use_remesh_preserve_attributes = False
me_plane_020.use_mirror_vertex_groups = False
me_plane_020.update()
me_plane_022 = bpy.data.meshes.new('Plane.022')
me_plane_022.from_pydata([(-1.404, -4.764, -0.9097), (-1.915, 0.7713, -0.5725), (0.04786, -6.503, -2.421), (0.2054, 0.08123, -0.3716), (-2.87, -2.199, -0.5512), (0.1367, -2.061, 0.08358), (-3.145, -0.611, -0.6685), (-0.5556, -5.803, -1.573), (-0.4909, 0.1694, -0.3545), (-1.744, -3.603, -0.5357), (0.1762, -0.9722, 0.02941), (0.09924, -3.301, -0.0653), (-1.452, -1.998, 0.00467), (-1.227, -0.8863, -0.009992), (-0.863, -3.317, -0.08466), (0.07055, -4.599, -0.471), (-0.6966, -4.565, -0.4982), (1.687, -4.835, -0.8771), (2.193, 0.6779, -0.5098), (3.481, -2.1, -0.5558), (3.391, -0.4861, -0.5969), (0.6887, -5.839, -1.555), (0.8918, 0.1212, -0.337), (2.108, -3.679, -0.5033), (1.771, -2.084, 0.03891), (1.565, -0.972, 0.02271), (1.096, -3.375, -0.06136), (0.8737, -4.61, -0.479), (0.05402, -5.612, -1.119), (0.1406, -2.052, -0.388), (0.1788, -0.9935, -0.4139), (0.1019, -3.247, -0.5047), (-1.431, -1.991, -0.3931), (-1.21, -0.9061, -0.3965), (-0.8472, -3.264, -0.496), (0.07438, -4.484, -0.8579), (-0.6862, -4.469, -0.8211), (1.754, -2.076, -0.3593), (1.552, -0.9908, -0.3642), (1.086, -3.321, -0.4729), (0.8676, -4.514, -0.802), (0.05719, -5.477, -1.364)], [], [(13, 8, 1, 6), (14, 12, 4, 9), (10, 3, 8, 13), (5, 10, 13, 12), (12, 13, 6, 4), (11, 5, 12, 14), (15, 11, 14, 16), (16, 14, 9, 0), (25, 20, 18, 22), (26, 23, 19, 24), (10, 25, 22, 3), (24, 19, 20, 25), (15, 27, 26, 11), (27, 17, 23, 26), (2, 28, 7), (7, 16, 0), (11, 26, 24, 5), (5, 24, 25, 10), (28, 15, 16, 7), (21, 17, 27), (28, 21, 27, 15), (2, 21, 28), (33, 6, 1, 8), (36, 0, 9, 34), (30, 33, 8, 3), (29, 32, 33, 30), (32, 4, 6, 33), (31, 34, 32, 29), (35, 36, 34, 31), (41, 7, 36, 35), (38, 22, 18, 20), (39, 37, 19, 23), (30, 3, 22, 38), (37, 38, 20, 19), (35, 31, 39, 40), (40, 39, 23, 17), (41, 35, 40, 21), (34, 9, 4, 32), (31, 29, 37, 39), (29, 30, 38, 37), (21, 40, 17), (2, 41, 21), (2, 7, 41), (7, 0, 36)])
me_plane_022.use_remesh_preserve_volume = False
me_plane_022.use_remesh_preserve_attributes = False
me_plane_022.use_mirror_vertex_groups = False
me_plane_022.update()
me_plane_023 = bpy.data.meshes.new('Plane.023')
me_plane_023.from_pydata([(-1.404, -4.764, -0.9097), (-1.915, 0.7713, -0.5725), (0.04786, -6.503, -2.421), (0.2054, 0.08123, -0.3716), (-2.87, -2.199, -0.5512), (0.1367, -2.061, 0.08358), (-3.145, -0.611, -0.6685), (-0.5556, -5.803, -1.573), (-0.4909, 0.1694, -0.3545), (-1.744, -3.603, -0.5357), (0.1762, -0.9722, 0.02941), (0.09924, -3.301, -0.0653), (-1.452, -1.998, 0.00467), (-1.227, -0.8863, -0.009992), (-0.863, -3.317, -0.08466), (0.07055, -4.599, -0.471), (-0.6966, -4.565, -0.4982), (1.687, -4.835, -0.8771), (2.193, 0.6779, -0.5098), (3.481, -2.1, -0.5558), (3.391, -0.4861, -0.5969), (0.6887, -5.839, -1.555), (0.8918, 0.1212, -0.337), (2.108, -3.679, -0.5033), (1.771, -2.084, 0.03891), (1.565, -0.972, 0.02271), (1.096, -3.375, -0.06136), (0.8737, -4.61, -0.479), (0.05402, -5.612, -1.119), (0.1406, -2.052, -0.388), (0.1788, -0.9935, -0.4139), (0.1019, -3.247, -0.5047), (-1.431, -1.991, -0.3931), (-1.21, -0.9061, -0.3965), (-0.8472, -3.264, -0.496), (0.07438, -4.484, -0.8579), (-0.6862, -4.469, -0.8211), (1.754, -2.076, -0.3593), (1.552, -0.9908, -0.3642), (1.086, -3.321, -0.4729), (0.8676, -4.514, -0.802), (0.05719, -5.477, -1.364)], [], [(13, 8, 1, 6), (14, 12, 4, 9), (10, 3, 8, 13), (5, 10, 13, 12), (12, 13, 6, 4), (11, 5, 12, 14), (15, 11, 14, 16), (16, 14, 9, 0), (25, 20, 18, 22), (26, 23, 19, 24), (10, 25, 22, 3), (24, 19, 20, 25), (15, 27, 26, 11), (27, 17, 23, 26), (2, 28, 7), (7, 16, 0), (11, 26, 24, 5), (5, 24, 25, 10), (28, 15, 16, 7), (21, 17, 27), (28, 21, 27, 15), (2, 21, 28), (33, 6, 1, 8), (36, 0, 9, 34), (30, 33, 8, 3), (29, 32, 33, 30), (32, 4, 6, 33), (31, 34, 32, 29), (35, 36, 34, 31), (41, 7, 36, 35), (38, 22, 18, 20), (39, 37, 19, 23), (30, 3, 22, 38), (37, 38, 20, 19), (35, 31, 39, 40), (40, 39, 23, 17), (41, 35, 40, 21), (34, 9, 4, 32), (31, 29, 37, 39), (29, 30, 38, 37), (21, 40, 17), (2, 41, 21), (2, 7, 41), (7, 0, 36)])
me_plane_023.use_remesh_preserve_volume = False
me_plane_023.use_remesh_preserve_attributes = False
me_plane_023.use_mirror_vertex_groups = False
me_plane_023.update()
me_plane_025 = bpy.data.meshes.new('Plane.025')
me_plane_025.from_pydata([(-1.404, -4.764, -0.9097), (-1.915, 0.7713, -0.5725), (0.04786, -6.503, -2.421), (0.2054, 0.08123, -0.3716), (-2.87, -2.199, -0.5512), (0.1367, -2.061, 0.08358), (-3.145, -0.611, -0.6685), (-0.5556, -5.803, -1.573), (-0.4909, 0.1694, -0.3545), (-1.744, -3.603, -0.5357), (0.1762, -0.9722, 0.02941), (0.09924, -3.301, -0.0653), (-1.452, -1.998, 0.00467), (-1.227, -0.8863, -0.009992), (-0.863, -3.317, -0.08466), (0.07055, -4.599, -0.471), (-0.6966, -4.565, -0.4982), (1.687, -4.835, -0.8771), (2.193, 0.6779, -0.5098), (3.481, -2.1, -0.5558), (3.391, -0.4861, -0.5969), (0.6887, -5.839, -1.555), (0.8918, 0.1212, -0.337), (2.108, -3.679, -0.5033), (1.771, -2.084, 0.03891), (1.565, -0.972, 0.02271), (1.096, -3.375, -0.06136), (0.8737, -4.61, -0.479), (0.05402, -5.612, -1.119), (0.1406, -2.052, -0.388), (0.1788, -0.9935, -0.4139), (0.1019, -3.247, -0.5047), (-1.431, -1.991, -0.3931), (-1.21, -0.9061, -0.3965), (-0.8472, -3.264, -0.496), (0.07438, -4.484, -0.8579), (-0.6862, -4.469, -0.8211), (1.754, -2.076, -0.3593), (1.552, -0.9908, -0.3642), (1.086, -3.321, -0.4729), (0.8676, -4.514, -0.802), (0.05719, -5.477, -1.364)], [], [(13, 8, 1, 6), (14, 12, 4, 9), (10, 3, 8, 13), (5, 10, 13, 12), (12, 13, 6, 4), (11, 5, 12, 14), (15, 11, 14, 16), (16, 14, 9, 0), (25, 20, 18, 22), (26, 23, 19, 24), (10, 25, 22, 3), (24, 19, 20, 25), (15, 27, 26, 11), (27, 17, 23, 26), (2, 28, 7), (7, 16, 0), (11, 26, 24, 5), (5, 24, 25, 10), (28, 15, 16, 7), (21, 17, 27), (28, 21, 27, 15), (2, 21, 28), (33, 6, 1, 8), (36, 0, 9, 34), (30, 33, 8, 3), (29, 32, 33, 30), (32, 4, 6, 33), (31, 34, 32, 29), (35, 36, 34, 31), (41, 7, 36, 35), (38, 22, 18, 20), (39, 37, 19, 23), (30, 3, 22, 38), (37, 38, 20, 19), (35, 31, 39, 40), (40, 39, 23, 17), (41, 35, 40, 21), (34, 9, 4, 32), (31, 29, 37, 39), (29, 30, 38, 37), (21, 40, 17), (2, 41, 21), (2, 7, 41), (7, 0, 36)])
me_plane_025.use_remesh_preserve_volume = False
me_plane_025.use_remesh_preserve_attributes = False
me_plane_025.use_mirror_vertex_groups = False
me_plane_025.update()
me_plane_026 = bpy.data.meshes.new('Plane.026')
me_plane_026.from_pydata([(-1.404, -4.764, -0.9097), (-1.915, 0.7713, -0.5725), (0.04786, -6.503, -2.421), (0.2054, 0.08123, -0.3716), (-2.87, -2.199, -0.5512), (0.1367, -2.061, 0.08358), (-3.145, -0.611, -0.6685), (-0.5556, -5.803, -1.573), (-0.4909, 0.1694, -0.3545), (-1.744, -3.603, -0.5357), (0.1762, -0.9722, 0.02941), (0.09924, -3.301, -0.0653), (-1.452, -1.998, 0.00467), (-1.227, -0.8863, -0.009992), (-0.863, -3.317, -0.08466), (0.07055, -4.599, -0.471), (-0.6966, -4.565, -0.4982), (1.687, -4.835, -0.8771), (2.193, 0.6779, -0.5098), (3.481, -2.1, -0.5558), (3.391, -0.4861, -0.5969), (0.6887, -5.839, -1.555), (0.8918, 0.1212, -0.337), (2.108, -3.679, -0.5033), (1.771, -2.084, 0.03891), (1.565, -0.972, 0.02271), (1.096, -3.375, -0.06136), (0.8737, -4.61, -0.479), (0.05402, -5.612, -1.119), (0.1406, -2.052, -0.388), (0.1788, -0.9935, -0.4139), (0.1019, -3.247, -0.5047), (-1.431, -1.991, -0.3931), (-1.21, -0.9061, -0.3965), (-0.8472, -3.264, -0.496), (0.07438, -4.484, -0.8579), (-0.6862, -4.469, -0.8211), (1.754, -2.076, -0.3593), (1.552, -0.9908, -0.3642), (1.086, -3.321, -0.4729), (0.8676, -4.514, -0.802), (0.05719, -5.477, -1.364)], [], [(13, 8, 1, 6), (14, 12, 4, 9), (10, 3, 8, 13), (5, 10, 13, 12), (12, 13, 6, 4), (11, 5, 12, 14), (15, 11, 14, 16), (16, 14, 9, 0), (25, 20, 18, 22), (26, 23, 19, 24), (10, 25, 22, 3), (24, 19, 20, 25), (15, 27, 26, 11), (27, 17, 23, 26), (2, 28, 7), (7, 16, 0), (11, 26, 24, 5), (5, 24, 25, 10), (28, 15, 16, 7), (21, 17, 27), (28, 21, 27, 15), (2, 21, 28), (33, 6, 1, 8), (36, 0, 9, 34), (30, 33, 8, 3), (29, 32, 33, 30), (32, 4, 6, 33), (31, 34, 32, 29), (35, 36, 34, 31), (41, 7, 36, 35), (38, 22, 18, 20), (39, 37, 19, 23), (30, 3, 22, 38), (37, 38, 20, 19), (35, 31, 39, 40), (40, 39, 23, 17), (41, 35, 40, 21), (34, 9, 4, 32), (31, 29, 37, 39), (29, 30, 38, 37), (21, 40, 17), (2, 41, 21), (2, 7, 41), (7, 0, 36)])
me_plane_026.use_remesh_preserve_volume = False
me_plane_026.use_remesh_preserve_attributes = False
me_plane_026.use_mirror_vertex_groups = False
me_plane_026.update()
me_plane_001 = bpy.data.meshes.new('Plane.001')
me_plane_001.from_pydata([(-1.404, -4.764, -0.9097), (-1.915, 0.7713, -0.5725), (0.04786, -6.503, -2.421), (0.2054, 0.08123, -0.3716), (-2.87, -2.199, -0.5512), (0.1367, -2.061, 0.08358), (-3.145, -0.611, -0.6685), (-0.5556, -5.803, -1.573), (-0.4909, 0.1694, -0.3545), (-1.744, -3.603, -0.5357), (0.1762, -0.9722, 0.02941), (0.09924, -3.301, -0.0653), (-1.452, -1.998, 0.00467), (-1.227, -0.8863, -0.009992), (-0.863, -3.317, -0.08466), (0.07055, -4.599, -0.471), (-0.6966, -4.565, -0.4982), (1.687, -4.835, -0.8771), (2.193, 0.6779, -0.5098), (3.481, -2.1, -0.5558), (3.391, -0.4861, -0.5969), (0.6887, -5.839, -1.555), (0.8918, 0.1212, -0.337), (2.108, -3.679, -0.5033), (1.771, -2.084, 0.03891), (1.565, -0.972, 0.02271), (1.096, -3.375, -0.06136), (0.8737, -4.61, -0.479), (0.05402, -5.612, -1.119), (0.1406, -2.052, -0.388), (0.1788, -0.9935, -0.4139), (0.1019, -3.247, -0.5047), (-1.431, -1.991, -0.3931), (-1.21, -0.9061, -0.3965), (-0.8472, -3.264, -0.496), (0.07438, -4.484, -0.8579), (-0.6862, -4.469, -0.8211), (1.754, -2.076, -0.3593), (1.552, -0.9908, -0.3642), (1.086, -3.321, -0.4729), (0.8676, -4.514, -0.802), (0.05719, -5.477, -1.364)], [], [(13, 8, 1, 6), (14, 12, 4, 9), (10, 3, 8, 13), (5, 10, 13, 12), (12, 13, 6, 4), (11, 5, 12, 14), (15, 11, 14, 16), (16, 14, 9, 0), (25, 20, 18, 22), (26, 23, 19, 24), (10, 25, 22, 3), (24, 19, 20, 25), (15, 27, 26, 11), (27, 17, 23, 26), (2, 28, 7), (7, 16, 0), (11, 26, 24, 5), (5, 24, 25, 10), (28, 15, 16, 7), (21, 17, 27), (28, 21, 27, 15), (2, 21, 28), (33, 6, 1, 8), (36, 0, 9, 34), (30, 33, 8, 3), (29, 32, 33, 30), (32, 4, 6, 33), (31, 34, 32, 29), (35, 36, 34, 31), (41, 7, 36, 35), (38, 22, 18, 20), (39, 37, 19, 23), (30, 3, 22, 38), (37, 38, 20, 19), (35, 31, 39, 40), (40, 39, 23, 17), (41, 35, 40, 21), (34, 9, 4, 32), (31, 29, 37, 39), (29, 30, 38, 37), (21, 40, 17), (2, 41, 21), (2, 7, 41), (7, 0, 36)])
me_plane_001.use_remesh_preserve_volume = False
me_plane_001.use_remesh_preserve_attributes = False
me_plane_001.use_mirror_vertex_groups = False
me_plane_001.update()
me_plane_005 = bpy.data.meshes.new('Plane.005')
me_plane_005.from_pydata([(-1.404, -4.764, -0.9097), (-1.915, 0.7713, -0.5725), (0.04786, -6.503, -2.421), (0.2054, 0.08123, -0.3716), (-2.87, -2.199, -0.5512), (0.1367, -2.061, 0.08358), (-3.145, -0.611, -0.6685), (-0.5556, -5.803, -1.573), (-0.4909, 0.1694, -0.3545), (-1.744, -3.603, -0.5357), (0.1762, -0.9722, 0.02941), (0.09924, -3.301, -0.0653), (-1.452, -1.998, 0.00467), (-1.227, -0.8863, -0.009992), (-0.863, -3.317, -0.08466), (0.07055, -4.599, -0.471), (-0.6966, -4.565, -0.4982), (1.687, -4.835, -0.8771), (2.193, 0.6779, -0.5098), (3.481, -2.1, -0.5558), (3.391, -0.4861, -0.5969), (0.6887, -5.839, -1.555), (0.8918, 0.1212, -0.337), (2.108, -3.679, -0.5033), (1.771, -2.084, 0.03891), (1.565, -0.972, 0.02271), (1.096, -3.375, -0.06136), (0.8737, -4.61, -0.479), (0.05402, -5.612, -1.119), (0.1406, -2.052, -0.388), (0.1788, -0.9935, -0.4139), (0.1019, -3.247, -0.5047), (-1.431, -1.991, -0.3931), (-1.21, -0.9061, -0.3965), (-0.8472, -3.264, -0.496), (0.07438, -4.484, -0.8579), (-0.6862, -4.469, -0.8211), (1.754, -2.076, -0.3593), (1.552, -0.9908, -0.3642), (1.086, -3.321, -0.4729), (0.8676, -4.514, -0.802), (0.05719, -5.477, -1.364)], [], [(13, 8, 1, 6), (14, 12, 4, 9), (10, 3, 8, 13), (5, 10, 13, 12), (12, 13, 6, 4), (11, 5, 12, 14), (15, 11, 14, 16), (16, 14, 9, 0), (25, 20, 18, 22), (26, 23, 19, 24), (10, 25, 22, 3), (24, 19, 20, 25), (15, 27, 26, 11), (27, 17, 23, 26), (2, 28, 7), (7, 16, 0), (11, 26, 24, 5), (5, 24, 25, 10), (28, 15, 16, 7), (21, 17, 27), (28, 21, 27, 15), (2, 21, 28), (33, 6, 1, 8), (36, 0, 9, 34), (30, 33, 8, 3), (29, 32, 33, 30), (32, 4, 6, 33), (31, 34, 32, 29), (35, 36, 34, 31), (41, 7, 36, 35), (38, 22, 18, 20), (39, 37, 19, 23), (30, 3, 22, 38), (37, 38, 20, 19), (35, 31, 39, 40), (40, 39, 23, 17), (41, 35, 40, 21), (34, 9, 4, 32), (31, 29, 37, 39), (29, 30, 38, 37), (21, 40, 17), (2, 41, 21), (2, 7, 41), (7, 0, 36)])
me_plane_005.use_remesh_preserve_volume = False
me_plane_005.use_remesh_preserve_attributes = False
me_plane_005.use_mirror_vertex_groups = False
me_plane_005.update()
me_plane_006 = bpy.data.meshes.new('Plane.006')
me_plane_006.from_pydata([(-1.404, -4.764, -0.9097), (-1.915, 0.7713, -0.5725), (0.04786, -6.503, -2.421), (0.2054, 0.08123, -0.3716), (-2.87, -2.199, -0.5512), (0.1367, -2.061, 0.08358), (-3.145, -0.611, -0.6685), (-0.5556, -5.803, -1.573), (-0.4909, 0.1694, -0.3545), (-1.744, -3.603, -0.5357), (0.1762, -0.9722, 0.02941), (0.09924, -3.301, -0.0653), (-1.452, -1.998, 0.00467), (-1.227, -0.8863, -0.009992), (-0.863, -3.317, -0.08466), (0.07055, -4.599, -0.471), (-0.6966, -4.565, -0.4982), (1.687, -4.835, -0.8771), (2.193, 0.6779, -0.5098), (3.481, -2.1, -0.5558), (3.391, -0.4861, -0.5969), (0.6887, -5.839, -1.555), (0.8918, 0.1212, -0.337), (2.108, -3.679, -0.5033), (1.771, -2.084, 0.03891), (1.565, -0.972, 0.02271), (1.096, -3.375, -0.06136), (0.8737, -4.61, -0.479), (0.05402, -5.612, -1.119), (0.1406, -2.052, -0.388), (0.1788, -0.9935, -0.4139), (0.1019, -3.247, -0.5047), (-1.431, -1.991, -0.3931), (-1.21, -0.9061, -0.3965), (-0.8472, -3.264, -0.496), (0.07438, -4.484, -0.8579), (-0.6862, -4.469, -0.8211), (1.754, -2.076, -0.3593), (1.552, -0.9908, -0.3642), (1.086, -3.321, -0.4729), (0.8676, -4.514, -0.802), (0.05719, -5.477, -1.364)], [], [(13, 8, 1, 6), (14, 12, 4, 9), (10, 3, 8, 13), (5, 10, 13, 12), (12, 13, 6, 4), (11, 5, 12, 14), (15, 11, 14, 16), (16, 14, 9, 0), (25, 20, 18, 22), (26, 23, 19, 24), (10, 25, 22, 3), (24, 19, 20, 25), (15, 27, 26, 11), (27, 17, 23, 26), (2, 28, 7), (7, 16, 0), (11, 26, 24, 5), (5, 24, 25, 10), (28, 15, 16, 7), (21, 17, 27), (28, 21, 27, 15), (2, 21, 28), (33, 6, 1, 8), (36, 0, 9, 34), (30, 33, 8, 3), (29, 32, 33, 30), (32, 4, 6, 33), (31, 34, 32, 29), (35, 36, 34, 31), (41, 7, 36, 35), (38, 22, 18, 20), (39, 37, 19, 23), (30, 3, 22, 38), (37, 38, 20, 19), (35, 31, 39, 40), (40, 39, 23, 17), (41, 35, 40, 21), (34, 9, 4, 32), (31, 29, 37, 39), (29, 30, 38, 37), (21, 40, 17), (2, 41, 21), (2, 7, 41), (7, 0, 36)])
me_plane_006.use_remesh_preserve_volume = False
me_plane_006.use_remesh_preserve_attributes = False
me_plane_006.use_mirror_vertex_groups = False
me_plane_006.update()
me_plane_007 = bpy.data.meshes.new('Plane.007')
me_plane_007.from_pydata([(-1.404, -4.764, -0.9097), (-1.915, 0.7713, -0.5725), (0.04786, -6.503, -2.421), (0.2054, 0.08123, -0.3716), (-2.87, -2.199, -0.5512), (0.1367, -2.061, 0.08358), (-3.145, -0.611, -0.6685), (-0.5556, -5.803, -1.573), (-0.4909, 0.1694, -0.3545), (-1.744, -3.603, -0.5357), (0.1762, -0.9722, 0.02941), (0.09924, -3.301, -0.0653), (-1.452, -1.998, 0.00467), (-1.227, -0.8863, -0.009992), (-0.863, -3.317, -0.08466), (0.07055, -4.599, -0.471), (-0.6966, -4.565, -0.4982), (1.687, -4.835, -0.8771), (2.193, 0.6779, -0.5098), (3.481, -2.1, -0.5558), (3.391, -0.4861, -0.5969), (0.6887, -5.839, -1.555), (0.8918, 0.1212, -0.337), (2.108, -3.679, -0.5033), (1.771, -2.084, 0.03891), (1.565, -0.972, 0.02271), (1.096, -3.375, -0.06136), (0.8737, -4.61, -0.479), (0.05402, -5.612, -1.119), (0.1406, -2.052, -0.388), (0.1788, -0.9935, -0.4139), (0.1019, -3.247, -0.5047), (-1.431, -1.991, -0.3931), (-1.21, -0.9061, -0.3965), (-0.8472, -3.264, -0.496), (0.07438, -4.484, -0.8579), (-0.6862, -4.469, -0.8211), (1.754, -2.076, -0.3593), (1.552, -0.9908, -0.3642), (1.086, -3.321, -0.4729), (0.8676, -4.514, -0.802), (0.05719, -5.477, -1.364)], [], [(13, 8, 1, 6), (14, 12, 4, 9), (10, 3, 8, 13), (5, 10, 13, 12), (12, 13, 6, 4), (11, 5, 12, 14), (15, 11, 14, 16), (16, 14, 9, 0), (25, 20, 18, 22), (26, 23, 19, 24), (10, 25, 22, 3), (24, 19, 20, 25), (15, 27, 26, 11), (27, 17, 23, 26), (2, 28, 7), (7, 16, 0), (11, 26, 24, 5), (5, 24, 25, 10), (28, 15, 16, 7), (21, 17, 27), (28, 21, 27, 15), (2, 21, 28), (33, 6, 1, 8), (36, 0, 9, 34), (30, 33, 8, 3), (29, 32, 33, 30), (32, 4, 6, 33), (31, 34, 32, 29), (35, 36, 34, 31), (41, 7, 36, 35), (38, 22, 18, 20), (39, 37, 19, 23), (30, 3, 22, 38), (37, 38, 20, 19), (35, 31, 39, 40), (40, 39, 23, 17), (41, 35, 40, 21), (34, 9, 4, 32), (31, 29, 37, 39), (29, 30, 38, 37), (21, 40, 17), (2, 41, 21), (2, 7, 41), (7, 0, 36)])
me_plane_007.use_remesh_preserve_volume = False
me_plane_007.use_remesh_preserve_attributes = False
me_plane_007.use_mirror_vertex_groups = False
me_plane_007.update()
me_plane_021 = bpy.data.meshes.new('Plane.021')
me_plane_021.from_pydata([(-1.404, -4.764, -0.9097), (-1.915, 0.7713, -0.5725), (0.04786, -6.503, -2.421), (0.2054, 0.08123, -0.3716), (-2.87, -2.199, -0.5512), (0.1367, -2.061, 0.08358), (-3.145, -0.611, -0.6685), (-0.5556, -5.803, -1.573), (-0.4909, 0.1694, -0.3545), (-1.744, -3.603, -0.5357), (0.1762, -0.9722, 0.02941), (0.09924, -3.301, -0.0653), (-1.452, -1.998, 0.00467), (-1.227, -0.8863, -0.009992), (-0.863, -3.317, -0.08466), (0.07055, -4.599, -0.471), (-0.6966, -4.565, -0.4982), (1.687, -4.835, -0.8771), (2.193, 0.6779, -0.5098), (3.481, -2.1, -0.5558), (3.391, -0.4861, -0.5969), (0.6887, -5.839, -1.555), (0.8918, 0.1212, -0.337), (2.108, -3.679, -0.5033), (1.771, -2.084, 0.03891), (1.565, -0.972, 0.02271), (1.096, -3.375, -0.06136), (0.8737, -4.61, -0.479), (0.05402, -5.612, -1.119), (0.1406, -2.052, -0.388), (0.1788, -0.9935, -0.4139), (0.1019, -3.247, -0.5047), (-1.431, -1.991, -0.3931), (-1.21, -0.9061, -0.3965), (-0.8472, -3.264, -0.496), (0.07438, -4.484, -0.8579), (-0.6862, -4.469, -0.8211), (1.754, -2.076, -0.3593), (1.552, -0.9908, -0.3642), (1.086, -3.321, -0.4729), (0.8676, -4.514, -0.802), (0.05719, -5.477, -1.364)], [], [(13, 8, 1, 6), (14, 12, 4, 9), (10, 3, 8, 13), (5, 10, 13, 12), (12, 13, 6, 4), (11, 5, 12, 14), (15, 11, 14, 16), (16, 14, 9, 0), (25, 20, 18, 22), (26, 23, 19, 24), (10, 25, 22, 3), (24, 19, 20, 25), (15, 27, 26, 11), (27, 17, 23, 26), (2, 28, 7), (7, 16, 0), (11, 26, 24, 5), (5, 24, 25, 10), (28, 15, 16, 7), (21, 17, 27), (28, 21, 27, 15), (2, 21, 28), (33, 6, 1, 8), (36, 0, 9, 34), (30, 33, 8, 3), (29, 32, 33, 30), (32, 4, 6, 33), (31, 34, 32, 29), (35, 36, 34, 31), (41, 7, 36, 35), (38, 22, 18, 20), (39, 37, 19, 23), (30, 3, 22, 38), (37, 38, 20, 19), (35, 31, 39, 40), (40, 39, 23, 17), (41, 35, 40, 21), (34, 9, 4, 32), (31, 29, 37, 39), (29, 30, 38, 37), (21, 40, 17), (2, 41, 21), (2, 7, 41), (7, 0, 36)])
me_plane_021.use_remesh_preserve_volume = False
me_plane_021.use_remesh_preserve_attributes = False
me_plane_021.use_mirror_vertex_groups = False
me_plane_021.update()
me_plane_027 = bpy.data.meshes.new('Plane.027')
me_plane_027.from_pydata([(-1.404, -4.764, -0.9097), (-1.915, 0.7713, -0.5725), (0.04786, -6.503, -2.421), (0.2054, 0.08123, -0.3716), (-2.87, -2.199, -0.5512), (0.1367, -2.061, 0.08358), (-3.145, -0.611, -0.6685), (-0.5556, -5.803, -1.573), (-0.4909, 0.1694, -0.3545), (-1.744, -3.603, -0.5357), (0.1762, -0.9722, 0.02941), (0.09924, -3.301, -0.0653), (-1.452, -1.998, 0.00467), (-1.227, -0.8863, -0.009992), (-0.863, -3.317, -0.08466), (0.07055, -4.599, -0.471), (-0.6966, -4.565, -0.4982), (1.687, -4.835, -0.8771), (2.193, 0.6779, -0.5098), (3.481, -2.1, -0.5558), (3.391, -0.4861, -0.5969), (0.6887, -5.839, -1.555), (0.8918, 0.1212, -0.337), (2.108, -3.679, -0.5033), (1.771, -2.084, 0.03891), (1.565, -0.972, 0.02271), (1.096, -3.375, -0.06136), (0.8737, -4.61, -0.479), (0.05402, -5.612, -1.119), (0.1406, -2.052, -0.388), (0.1788, -0.9935, -0.4139), (0.1019, -3.247, -0.5047), (-1.431, -1.991, -0.3931), (-1.21, -0.9061, -0.3965), (-0.8472, -3.264, -0.496), (0.07438, -4.484, -0.8579), (-0.6862, -4.469, -0.8211), (1.754, -2.076, -0.3593), (1.552, -0.9908, -0.3642), (1.086, -3.321, -0.4729), (0.8676, -4.514, -0.802), (0.05719, -5.477, -1.364)], [], [(13, 8, 1, 6), (14, 12, 4, 9), (10, 3, 8, 13), (5, 10, 13, 12), (12, 13, 6, 4), (11, 5, 12, 14), (15, 11, 14, 16), (16, 14, 9, 0), (25, 20, 18, 22), (26, 23, 19, 24), (10, 25, 22, 3), (24, 19, 20, 25), (15, 27, 26, 11), (27, 17, 23, 26), (2, 28, 7), (7, 16, 0), (11, 26, 24, 5), (5, 24, 25, 10), (28, 15, 16, 7), (21, 17, 27), (28, 21, 27, 15), (2, 21, 28), (33, 6, 1, 8), (36, 0, 9, 34), (30, 33, 8, 3), (29, 32, 33, 30), (32, 4, 6, 33), (31, 34, 32, 29), (35, 36, 34, 31), (41, 7, 36, 35), (38, 22, 18, 20), (39, 37, 19, 23), (30, 3, 22, 38), (37, 38, 20, 19), (35, 31, 39, 40), (40, 39, 23, 17), (41, 35, 40, 21), (34, 9, 4, 32), (31, 29, 37, 39), (29, 30, 38, 37), (21, 40, 17), (2, 41, 21), (2, 7, 41), (7, 0, 36)])
me_plane_027.use_remesh_preserve_volume = False
me_plane_027.use_remesh_preserve_attributes = False
me_plane_027.use_mirror_vertex_groups = False
me_plane_027.update()
me_sphere_006 = bpy.data.meshes.new('Sphere.006')
me_sphere_006.from_pydata([(-2.695, 1.614, -2.266), (-3.44, 1.769, -3.801), (-3.497, 1.649, -4.809), (-2.604, 0.723, -5.959), (-2.206, -0.2383, -7.023), (-2.596, 2.699, -2.619), (-2.968, 3.351, -3.156), (-3.188, 4.02, -3.755), (-3.262, 4.192, -4.385), (-3.188, 4.02, -5.015), (-2.968, 3.514, -5.614), (-2.614, 2.699, -6.151), (-2.143, 1.616, -6.599), (-1.686, -0.03921, -7.023), (-1.6, 2.81, -2.171), (-1.933, 3.902, -2.619), (-2.317, 4.804, -3.156), (-2.547, 5.374, -3.755), (-2.734, 5.517, -4.385), (-2.547, 5.374, -5.015), (-2.317, 4.804, -5.614), (-1.933, 3.902, -6.151), (-1.6, 2.575, -6.599), (-1.202, 0.9861, -6.937), (-1.01, -0.008541, -7.294), (-0.7645, 3.584, -2.171), (-1.141, 4.657, -2.619), (-1.411, 5.771, -3.156), (-1.548, 6.462, -3.755), (-1.607, 6.696, -4.385), (-1.58, 6.462, -5.015), (-1.473, 5.771, -5.614), (-1.264, 4.657, -6.151), (-0.9683, 3.177, -6.599), (-0.762, 1.405, -6.937), (0.3091, 3.556, -2.343), (-0.2899, 4.915, -2.619), (-0.2899, 6.068, -3.156), (-0.2899, 6.783, -3.755), (-0.2899, 7.026, -4.385), (-0.2899, 6.783, -5.015), (-0.2899, 6.068, -5.614), (-0.2899, 4.915, -6.151), (-0.2899, 3.383, -6.599), (-0.2899, 1.548, -6.937), (-0.2197, -0.2359, -7.146), (-0.6322, 2.729, -1.744), (0.5608, 4.657, -2.619), (0.6904, 5.771, -3.061), (0.7709, 6.462, -3.755), (0.7981, 6.696, -4.385), (0.7709, 6.462, -5.015), (0.6904, 5.771, -5.614), (0.5608, 4.657, -6.151), (0.3885, 3.177, -6.599), (0.1822, 1.405, -6.937), (1.353, 4.147, -2.619), (1.604, 4.9, -2.993), (1.759, 5.519, -3.755), (1.812, 5.73, -4.385), (1.759, 5.52, -5.015), (1.604, 4.9, -5.614), (1.353, 3.902, -6.151), (1.021, 2.575, -6.599), (0.6221, 0.9861, -6.937), (0.556, -0.806, -7.146), (2.374, 4.226, -2.867), (2.483, 4.216, -3.755), (2.547, 4.332, -4.385), (2.608, 4.235, -5.015), (2.388, 3.514, -5.614), (2.034, 2.699, -6.151), (1.563, 1.616, -6.599), (0.9999, 0.3189, -6.937), (1.98, 0.3668, -6.599), (1.29, -0.5505, -6.937), (1.211, -1.654, -7.023), (3.305, -0.8169, -6.184), (2.242, -1.088, -6.599), (4.007, -2.322, -2.74), (4.205, -2.486, -3.848), (4.059, -2.386, -4.734), (3.754, -2.414, -5.572), (3.252, -2.367, -6.167), (2.331, -2.649, -6.599), (1.41, -2.654, -7.023), (3.051, -4.547, -2.067), (3.369, -4.906, -2.779), (3.669, -5.091, -3.755), (3.771, -5.154, -4.385), (3.669, -5.091, -5.015), (3.369, -4.906, -5.614), (2.885, -4.607, -6.151), (2.242, -4.211, -6.599), (1.211, -3.655, -7.023), (2.556, -6.432, -2.053), (2.99, -7.008, -2.919), (3.259, -7.366, -3.755), (3.351, -7.487, -4.385), (3.259, -7.366, -5.015), (2.99, -7.008, -5.614), (2.556, -6.432, -6.151), (1.98, -5.666, -6.599), (1.29, -4.748, -6.937), (2.034, -7.998, -2.08), (2.388, -8.813, -2.917), (2.608, -9.319, -3.755), (2.683, -9.491, -4.385), (2.608, -9.319, -5.015), (2.388, -8.813, -5.614), (2.034, -7.998, -6.151), (1.563, -6.915, -6.599), (0.9999, -5.618, -6.937), (0.6437, -4.503, -7.023), (1.353, -9.2, -2.231), (1.604, -10.2, -2.96), (1.759, -10.82, -3.755), (1.812, -11.03, -4.385), (1.759, -10.82, -5.015), (1.604, -10.2, -5.614), (1.353, -9.2, -6.151), (0.8785, -7.874, -6.814), (0.6221, -6.285, -6.937), (0.5608, -9.956, -2.271), (0.6904, -11.07, -2.949), (0.7709, -11.76, -3.755), (0.7981, -12.0, -4.385), (0.7709, -11.76, -5.015), (0.6904, -11.07, -5.614), (0.5608, -9.956, -6.151), (0.5354, -8.673, -6.57), (-0.2047, -5.07, -7.023), (-0.6037, -10.49, -2.436), (-0.2899, -11.37, -3.028), (-0.2899, -12.08, -3.755), (-0.2899, -12.32, -4.385), (-0.2899, -12.08, -5.015), (-0.2899, -11.37, -5.614), (-0.1151, -10.21, -6.151), (-0.1299, -9.438, -6.557), (-1.907, -10.6, -2.472), (-1.726, -11.4, -3.156), (-1.608, -11.76, -3.755), (-1.378, -12.0, -4.385), (-1.351, -11.76, -5.015), (-1.27, -11.07, -5.614), (-1.059, -10.23, -6.151), (-0.8242, -9.81, -6.557), (-3.21, -10.34, -2.549), (-3.163, -10.46, -3.434), (-2.609, -11.33, -3.755), (-2.595, -11.41, -4.385), (-2.504, -11.21, -5.015), (-2.349, -10.65, -5.654), (-1.988, -10.11, -6.473), (-2.962, -7.196, -0.5122), (-3.931, -7.196, -0.9549), (-4.737, -7.196, -1.653), (-5.313, -7.196, -2.541), (-5.613, -7.196, -3.572), (-5.613, -7.196, -4.638), (-5.313, -7.196, -5.66), (-4.737, -7.196, -6.557), (-3.931, -7.196, -7.254), (-2.962, -7.196, -7.697), (-2.882, -6.792, -0.5122), (-3.777, -6.421, -0.9549), (-4.521, -6.113, -1.653), (-5.054, -5.892, -2.41), (-5.331, -5.777, -3.572), (-5.331, -5.777, -4.638), (-5.054, -5.892, -5.66), (-4.521, -6.113, -6.557), (-3.777, -6.421, -7.254), (-2.882, -6.792, -7.697), (-5.629, -4.486, -3.643), (-5.27, -4.338, -4.964), (-4.719, -5.003, -5.852), (-3.849, -5.217, -6.339), (-3.338, -5.764, -7.254), (-2.653, -6.45, -7.697), (-1.907, -7.196, -7.849), (-3.055, -4.503, -7.023), (-2.243, -5.198, -7.139), (-2.311, -6.221, -7.697), (-1.907, -6.141, -7.697), (-1.907, -7.196, -0.3605), (-1.169, -5.297, -7.139), (-1.503, -6.221, -7.697), (-0.4757, -5.764, -7.254), (-1.161, -6.45, -7.697), (-0.03689, -6.421, -7.254), (-0.9325, -6.792, -7.697), (-0.8522, -7.196, -0.5122), (0.1172, -7.196, -0.9549), (1.393, -7.267, -1.565), (0.1172, -7.196, -7.254), (-0.8522, -7.196, -7.697), (-0.9325, -7.599, -0.5122), (-0.03689, -7.97, -0.9549), (0.7072, -8.278, -1.653), (-0.03689, -7.97, -7.254), (-0.9325, -7.599, -7.697), (-1.161, -7.942, -0.5122), (-0.4757, -8.627, -0.9549), (0.09382, -9.196, -1.653), (-0.4757, -8.627, -7.254), (-1.161, -7.942, -7.697), (-1.503, -8.17, -0.5122), (-1.132, -9.066, -0.9549), (-0.8242, -9.81, -1.653), (-1.132, -9.066, -7.254), (-1.503, -8.17, -7.697), (-1.907, -8.25, -0.5122), (-1.907, -9.22, -0.9549), (-1.907, -10.03, -1.653), (-1.907, -9.22, -7.254), (-1.907, -8.25, -7.697), (-2.311, -8.17, -0.5122), (-2.682, -9.066, -0.9549), (-2.99, -9.81, -1.653), (-3.21, -10.34, -5.66), (-2.99, -9.81, -6.557), (-2.682, -9.066, -7.254), (-2.311, -8.17, -7.697), (-2.653, -7.942, -0.5122), (-3.338, -8.627, -0.9549), (-3.908, -9.196, -1.653), (-4.315, -9.604, -2.549), (-4.528, -9.816, -3.572), (-4.528, -9.816, -4.638), (-4.315, -9.604, -5.66), (-3.908, -9.196, -6.557), (-3.338, -8.627, -7.254), (-2.653, -7.942, -7.697), (-2.882, -7.599, -0.5122), (-3.777, -7.97, -0.9549), (-4.521, -8.278, -1.653), (-5.054, -8.499, -2.549), (-5.331, -8.614, -3.572), (-5.331, -8.614, -4.638), (-5.054, -8.499, -5.66), (-4.521, -8.278, -6.557), (-3.777, -7.97, -7.254), (-2.882, -7.599, -7.697), (-2.568, -2.654, 1.687), (-3.821, -2.677, 1.115), (-4.861, -2.654, 0.2133), (-5.605, -2.654, -0.9449), (-5.993, -2.654, -2.266), (-5.993, -2.654, -3.643), (-5.605, -2.654, -4.964), (-4.861, -2.654, -6.122), (-3.821, -2.654, -7.023), (-2.568, -2.654, -7.595), (-2.464, -2.133, 1.687), (-3.621, -1.654, 1.115), (-4.583, -1.255, 0.2133), (-5.27, -0.9705, -0.9449), (-5.629, -0.8221, -2.266), (-5.629, -0.8221, -3.643), (-5.27, -0.9705, -4.964), (-4.583, -1.255, -6.122), (-3.621, -1.654, -7.023), (-2.464, -2.133, -7.595), (-2.169, -1.691, 1.687), (-3.055, -0.8052, 1.115), (-3.79, -0.06942, 0.2133), (-4.317, 0.4569, -0.9449), (-4.591, 0.7312, -2.266), (-4.591, 0.7312, -3.643), (-4.317, 0.4569, -4.964), (-3.79, -0.06942, -6.122), (-3.055, -0.8052, -7.023), (-2.169, -1.691, -7.595), (-1.205, -2.654, -7.791), (-1.727, -1.395, 1.687), (-2.206, -0.2383, 1.115), (-2.604, 0.723, 0.2133), (-2.889, 1.411, -0.9449), (-1.727, -1.395, -7.595), (-1.205, -1.045, 1.625), (-1.715, 0.0, 1.31), (-1.829, 0.7576, 0.2846), (-1.648, 2.033, -0.9449), (-1.205, -1.292, -7.595), (-1.205, -2.654, 1.883), (-0.5963, -1.314, 1.621), (0.1935, 0.723, -6.122), (-0.6839, -1.387, -7.595), (-0.2418, -1.691, 1.687), (0.4827, -1.283, 1.609), (-0.2418, -1.691, -7.595), (0.05359, -2.133, 1.687), (1.264, -1.654, 1.115), (2.172, -1.555, 0.2133), (3.427, -1.743, -0.9453), (0.05359, -2.133, -7.595), (0.1573, -2.654, 1.687), (1.41, -2.654, 1.115), (2.45, -2.654, 0.2133), (3.194, -2.89, -0.9449), (3.593, -3.031, -1.921), (0.1573, -2.654, -7.595), (0.05359, -3.176, 1.687), (1.211, -3.655, 1.115), (2.172, -4.053, 0.2133), (2.86, -4.338, -0.9449), (3.723, -2.993, -2.825), (0.05359, -3.176, -7.595), (-0.2418, -3.618, 1.687), (0.6437, -4.503, 1.115), (1.379, -5.239, 0.2133), (1.906, -5.765, -0.9449), (-0.2418, -3.618, -7.595), (-0.6839, -3.913, 1.687), (-0.2047, -5.07, 1.115), (0.1935, -6.032, 0.2133), (-0.6839, -3.913, -7.595), (-1.327, -3.924, 1.706), (-1.205, -5.269, 1.115), (-1.383, -6.31, 0.2133), (-1.205, -4.017, -7.595), (-2.062, -5.188, 1.077), (-2.604, -6.032, 0.2133), (-1.727, -3.913, -7.595), (-1.797, -3.201, 1.799), (-2.886, -4.901, 0.6632), (-3.79, -5.239, 0.2133), (-4.317, -5.765, -0.9449), (-2.169, -3.618, -7.595), (-2.652, -3.049, 1.638), (-3.535, -4.051, 0.9889), (-4.583, -4.113, 0.2133), (-5.27, -4.338, -0.9449), (-5.629, -4.486, -2.266), (-4.583, -4.053, -6.122), (-3.621, -3.655, -7.023), (-2.464, -3.176, -7.595), (-0.4332, 2.314, -0.9453), (-3.42, 2.683, -4.657), (0.7576, 2.022, -0.2846), (0.5434, 2.573, -0.9453), (0.3372, 3.071, -1.784), (1.367, 1.32, 0.1213), (1.556, 2.022, -0.2927), (1.556, 2.775, -0.9453), (1.556, 3.314, -1.784), (1.556, 3.594, -2.57), (2.067, 0.8624, 0.1622), (2.28, 1.877, -0.2927), (2.569, 2.573, -0.9453), (2.775, 3.071, -1.784), (2.882, 3.331, -2.74), (3.123, 3.331, -3.737), (3.044, 3.071, -4.693), (2.795, 2.573, -5.531), (2.386, 1.871, -6.184), (2.895, 1.467, -0.2927), (3.427, 2.0, -0.9453), (3.808, 2.381, -1.784), (4.007, 2.579, -2.74), (4.007, 2.579, -3.737), (3.808, 2.381, -4.693), (3.427, 2.0, -5.531), (2.895, 1.467, -6.184), (2.364, 0.05265, 0.1622), (3.305, 0.853, -0.2927), (4.001, 1.141, -0.9453), (4.499, 1.347, -1.784), (4.758, 1.455, -2.74), (4.758, 1.455, -3.737), (4.499, 1.347, -4.693), (4.001, 1.141, -5.531), (3.305, 0.853, -6.184), (3.449, 0.1286, -0.2927), (4.202, 0.1286, -0.9453), (4.741, 0.1286, -1.784), (5.022, 0.1286, -2.74), (5.022, 0.1286, -3.737), (4.741, 0.1286, -4.693), (4.202, 0.1286, -5.531), (3.449, 0.1286, -6.184), (3.305, -0.7961, -0.2927), (4.001, -0.884, -0.9453), (4.499, -1.09, -1.784), (4.758, -1.198, -2.74), (4.758, -1.198, -3.737), (4.499, -1.09, -4.693), (4.001, -0.884, -5.531), (2.279, -0.6607, 0.1848), (3.884, -2.069, -1.785), (-0.6242, 0.0, 1.919), (-1.081, 0.0, 1.683), (-1.153, -0.4471, 1.683), (-0.5206, 0.2156, 1.919), (-0.999, 0.4138, 1.683), (-1.396, 0.5784, 1.31), (-1.681, 0.6962, 0.8308), (-0.3984, 0.3984, 1.919), (-0.7646, 0.7646, 1.683), (-1.069, 1.069, 1.31), (-1.286, 1.286, 0.8308), (-1.4, 1.4, 0.2846), (-1.548, 1.252, -0.3301), (-0.2156, 0.5206, 1.919), (-0.4138, 0.999, 1.683), (-0.5784, 1.396, 1.31), (-0.6962, 1.681, 0.8308), (-0.7576, 1.829, 0.2846), (-0.7476, 1.974, -0.2846), (-3.169e-07, 0.5635, 1.919), (-2.424e-07, 1.081, 1.683), (-2.424e-07, 1.511, 1.31), (-1.232e-07, 1.819, 0.8308), (-1.232e-07, 1.98, 0.2846), (-1.232e-07, 2.107, -0.2846), (-4.176e-07, -2.79e-07, 2.0), (0.2156, 0.5206, 1.919), (0.4138, 0.999, 1.683), (0.5784, 1.396, 1.31), (0.6962, 1.681, 0.8308), (0.7736, 1.664, 0.1621), (0.3984, 0.3984, 1.919), (0.7646, 0.7646, 1.683), (1.069, 1.069, 1.31), (1.286, 1.286, 0.8308), (0.5206, 0.2156, 1.919), (0.999, 0.4138, 1.683), (1.396, 0.5784, 1.31), (1.681, 0.6962, 0.8308), (0.5635, 1.49e-08, 1.919), (1.081, -1.192e-07, 1.683), (1.511, -5.96e-08, 1.31), (1.819, -3.576e-07, 0.8308), (0.5912, -0.2156, 1.919), (0.999, -0.4138, 1.683), (1.396, -0.5784, 1.31), (1.681, -0.8048, 0.8308), (0.4637, -0.4999, 1.919), (0.7646, -0.7646, 1.683), (1.069, -1.069, 1.31), (0.2207, -0.7578, 1.919), (-0.04054, -0.8768, 1.919), (-0.3446, -0.8937, 1.881), (-0.6198, -0.6892, 1.835), (-0.6676, -0.346, 1.919), (-2.926, -4.382, 2.009), (-3.132, -4.376, 1.803), (-3.276, -4.339, 1.55), (-3.346, -4.274, 1.272), (-3.327, -3.328, 1.295), (-2.898, -4.182, 2.096), (-3.08, -3.991, 1.97), (-3.203, -3.801, 1.784), (-3.258, -3.627, 1.553), (-1.542, -4.713, 1.42), (-2.732, -4.076, 2.194), (-2.76, -3.788, 2.158), (-2.757, -3.516, 2.046), (-2.721, -3.284, 1.868), (-2.673, -4.357, 2.151), (-2.524, -4.126, 2.245), (-2.361, -3.884, 2.255), (-2.198, -3.651, 2.182), (-2.048, -3.447, 2.032), (-2.395, -4.303, 2.219), (-2.115, -4.224, 2.206), (-1.854, -4.127, 2.113), (-1.635, -4.019, 1.949), (-2.423, -4.504, 2.132), (-2.167, -4.609, 2.039), (-1.927, -4.665, 1.88), (-1.722, -4.666, 1.668), (-2.589, -4.608, 2.034), (-2.487, -4.813, 1.851), (-2.374, -4.949, 1.618), (-2.26, -5.009, 1.353), (-2.797, -4.559, 1.983), (-2.886, -4.716, 1.754), (-2.933, -4.814, 1.481), (-2.932, -4.846, 1.188), (-3.37, -10.66, -4.594), (-1.558, 2.407, -1.672), (-3.236, 2.256, -3.182), (-3.215, 2.59, -5.215), (-3.44, 2.726, -3.781)], [], [(273, 272, 3, 4), (280, 4, 13, 285), (274, 273, 4, 280), (12, 11, 21, 22), (6, 5, 15, 16), (13, 12, 22, 23), (7, 6, 16, 17), (8, 7, 17, 18), (9, 8, 18, 19), (10, 9, 19, 20), (11, 10, 20, 21), (17, 16, 27, 28), (18, 17, 28, 29), (19, 18, 29, 30), (20, 19, 30, 31), (21, 20, 31, 32), (15, 14, 25, 26), (22, 21, 32, 33), (16, 15, 26, 27), (23, 22, 33, 34), (30, 29, 39, 40), (31, 30, 40, 41), (32, 31, 41, 42), (26, 25, 35, 36), (33, 32, 42, 43), (27, 26, 36, 37), (34, 33, 43, 44), (28, 27, 37, 38), (29, 28, 38, 39), (42, 41, 52, 53), (46, 339, 342, 343), (43, 42, 53, 54), (37, 36, 47, 48), (44, 43, 54, 55), (38, 37, 48, 49), (65, 73, 75, 76), (39, 38, 49, 50), (40, 39, 50, 51), (41, 40, 51, 52), (55, 54, 63, 64), (49, 48, 57, 58), (65, 64, 73), (50, 49, 58, 59), (51, 50, 59, 60), (52, 51, 60, 61), (53, 52, 61, 62), (54, 53, 62, 63), (48, 47, 56, 57), (60, 59, 68, 69), (61, 60, 69, 70), (62, 61, 70, 71), (63, 62, 71, 72), (64, 63, 72, 73), (58, 57, 66, 67), (59, 58, 67, 68), (73, 72, 74, 75), (289, 285, 24, 45), (78, 77, 83, 84), (113, 112, 122), (82, 81, 90, 91), (83, 82, 91, 92), (84, 83, 92, 93), (85, 84, 93, 94), (80, 79, 308), (388, 387, 80, 81), (93, 92, 101, 102), (87, 86, 95, 96), (94, 93, 102, 103), (88, 87, 96, 97), (89, 88, 97, 98), (90, 89, 98, 99), (91, 90, 99, 100), (92, 91, 100, 101), (103, 102, 111, 112), (97, 96, 105, 106), (98, 97, 106, 107), (99, 98, 107, 108), (100, 99, 108, 109), (101, 100, 109, 110), (102, 101, 110, 111), (96, 95, 104, 105), (108, 107, 117, 118), (109, 108, 118, 119), (110, 109, 119, 120), (114, 200, 205, 123), (111, 110, 120, 121), (105, 104, 114, 115), (112, 111, 121, 122), (106, 105, 115, 116), (309, 94, 113, 314), (107, 106, 116, 117), (120, 119, 128, 129), (121, 120, 129, 130), (115, 114, 123, 124), (116, 115, 124, 125), (94, 103, 112, 113), (117, 116, 125, 126), (118, 117, 126, 127), (119, 118, 127, 128), (125, 124, 133, 134), (126, 125, 134, 135), (127, 126, 135, 136), (128, 127, 136, 137), (129, 128, 137, 138), (130, 129, 138, 139), (153, 145, 152), (135, 134, 142, 143), (136, 135, 143, 144), (137, 136, 144, 145), (138, 137, 145, 146), (139, 138, 146, 147), (142, 141, 150), (134, 133, 141, 142), (145, 144, 152), (146, 145, 153), (140, 148, 149), (141, 149, 150), (143, 142, 150, 151), (144, 143, 151, 152), (163, 162, 172, 173), (157, 156, 166, 167), (164, 163, 173, 174), (158, 157, 167, 168), (159, 158, 168, 169), (160, 159, 169, 170), (161, 160, 170, 171), (162, 161, 171, 172), (156, 155, 165, 166), (174, 173, 179, 180), (170, 169, 175, 176), (170, 176, 177), (172, 171, 177, 178), (173, 172, 178, 179), (179, 178, 182, 183), (180, 179, 183, 184), (318, 131, 187, 322), (325, 183, 182, 330), (189, 131, 122, 191), (188, 187, 189, 190), (190, 189, 191, 192), (191, 122, 121, 196), (192, 191, 196, 197), (196, 121, 130, 201), (195, 194, 199, 200), (197, 196, 201, 202), (104, 195, 200, 114), (194, 193, 198, 199), (199, 198, 203, 204), (201, 130, 139, 206), (200, 199, 204, 205), (202, 201, 206, 207), (204, 203, 208, 209), (205, 204, 209, 210), (207, 206, 211, 212), (209, 208, 213, 214), (210, 209, 214, 215), (212, 211, 216, 217), (132, 210, 215, 140), (217, 216, 223, 224), (148, 220, 227, 228), (214, 213, 218, 219), (154, 146, 153), (215, 214, 219, 220), (222, 221, 231, 232), (219, 218, 225, 226), (223, 222, 232, 233), (220, 219, 226, 227), (224, 223, 233, 234), (231, 230, 240, 241), (232, 231, 241, 242), (226, 225, 235, 236), (233, 232, 242, 243), (227, 226, 236, 237), (234, 233, 243, 244), (228, 227, 237, 238), (229, 228, 238, 239), (230, 229, 239, 240), (181, 164, 174), (155, 186, 165), (181, 174, 180), (181, 180, 184), (181, 184, 185), (181, 185, 188), (181, 188, 190), (181, 190, 192), (181, 192, 197), (181, 197, 202), (193, 186, 198), (181, 202, 207), (198, 186, 203), (203, 186, 208), (181, 207, 212), (181, 212, 217), (208, 186, 213), (181, 217, 224), (213, 186, 218), (218, 186, 225), (181, 224, 234), (225, 186, 235), (181, 234, 244), (243, 242, 162, 163), (237, 236, 156, 157), (244, 243, 163, 164), (238, 237, 157, 158), (181, 244, 164), (239, 238, 158, 159), (240, 239, 159, 160), (241, 240, 160, 161), (235, 186, 155), (242, 241, 161, 162), (236, 235, 155, 156), (253, 252, 262, 263), (247, 246, 256, 257), (254, 253, 263, 264), (248, 247, 257, 258), (249, 248, 258, 259), (250, 249, 259, 260), (251, 250, 260, 261), (252, 251, 261, 262), (320, 456, 323), (264, 263, 273, 274), (258, 257, 267, 268), (259, 258, 268, 269), (260, 259, 269, 270), (261, 260, 270, 271), (262, 261, 271, 272), (256, 255, 265, 266), (263, 262, 272, 273), (257, 256, 266, 267), (269, 268, 279, 0), (340, 486, 7, 8), (266, 265, 276, 277), (267, 266, 277, 278), (4, 3, 12, 13), (384, 383, 296), (277, 276, 281, 282), (270, 269, 0, 1), (383, 390, 295), (394, 446, 392, 393), (289, 45, 65, 292), (441, 440, 291), (294, 293, 298, 299), (295, 294, 299, 300), (296, 295, 300, 301), (300, 299, 305, 306), (303, 85, 94, 309), (301, 300, 306, 307), (302, 86, 87, 308), (299, 298, 304, 305), (391, 302, 308, 79), (305, 304, 310, 311), (306, 305, 311, 312), (76, 78, 84, 85), (307, 306, 312, 313), (311, 310, 315, 316), (312, 311, 316, 317), (326, 465, 469, 319), (317, 316, 320, 321), (122, 131, 113), (322, 187, 183, 325), (320, 319, 456), (321, 320, 323, 324), (324, 323, 327, 328), (166, 329, 167), (175, 335, 249, 250), (182, 178, 336, 337), (459, 458, 463, 464), (328, 327, 332, 333), (329, 328, 333, 334), (324, 328, 329, 166), (275, 254, 264), (245, 286, 255), (275, 264, 274), (255, 286, 265), (265, 286, 276), (275, 274, 280), (276, 286, 281), (275, 280, 285), (275, 285, 289), (281, 286, 287), (275, 289, 292), (287, 286, 290), (290, 286, 293), (275, 292, 297), (275, 297, 303), (293, 286, 298), (275, 303, 309), (298, 286, 304), (275, 309, 314), (304, 286, 310), (310, 286, 315), (275, 314, 318), (275, 318, 322), (315, 286, 319), (275, 322, 325), (275, 325, 330), (326, 286, 331), (275, 330, 338), (337, 336, 252, 253), (333, 332, 246, 247), (338, 337, 253, 254), (334, 333, 247, 248), (275, 338, 254), (335, 334, 248, 249), (336, 176, 251, 252), (176, 175, 250, 251), (331, 286, 245), (3, 11, 12), (35, 343, 347, 348), (342, 341, 345, 346), (343, 342, 346, 347), (68, 354, 355, 69), (346, 345, 350, 351), (347, 346, 351, 352), (348, 347, 352, 353), (66, 353, 354, 67), (70, 355, 356, 71), (69, 355, 70), (345, 344, 349, 350), (352, 351, 359, 360), (353, 352, 360, 361), (354, 353, 361, 362), (355, 354, 362, 363), (356, 355, 363, 364), (367, 366, 375), (357, 356, 364, 365), (351, 350, 358, 359), (362, 361, 370, 371), (363, 362, 371, 372), (364, 363, 372, 373), (385, 384, 296, 391), (365, 364, 373, 374), (359, 358, 367, 368), (360, 359, 368, 369), (361, 360, 369, 370), (373, 372, 380, 381), (438, 437, 441), (374, 373, 381, 382), (368, 367, 375, 376), (369, 368, 376, 377), (370, 369, 377, 378), (371, 370, 378, 379), (372, 371, 379, 380), (365, 74, 72, 357), (376, 375, 383, 384), (377, 376, 384, 385), (378, 377, 385, 386), (379, 378, 386, 387), (380, 379, 387, 388), (381, 380, 388, 389), (383, 295, 296), (296, 301, 302, 391), (386, 385, 391, 79), (81, 80, 89, 90), (389, 388, 81, 82), (291, 290, 293, 294), (80, 88, 89), (375, 366, 390, 383), (339, 416, 341, 342), (281, 445, 446, 394), (393, 392, 395, 396), (398, 397, 401, 402), (396, 395, 399, 400), (397, 396, 400, 401), (404, 403, 409, 410), (278, 283, 404, 279), (400, 399, 405, 406), (401, 400, 406, 407), (402, 401, 407, 408), (403, 402, 408, 409), (5, 0, 14, 15), (406, 405, 411, 412), (407, 406, 412, 413), (408, 407, 413, 414), (409, 408, 414, 415), (410, 409, 415, 416), (413, 412, 419, 420), (414, 413, 420, 421), (415, 414, 421, 422), (14, 0, 483), (484, 486, 1), (412, 411, 418, 419), (421, 420, 425, 426), (358, 349, 366, 367), (419, 418, 423, 424), (420, 419, 424, 425), (424, 423, 427, 428), (425, 424, 428, 429), (426, 425, 429, 430), (344, 426, 430, 349), (428, 427, 431, 432), (429, 428, 432, 433), (430, 429, 433, 434), (437, 436, 440, 441), (433, 432, 436, 437), (434, 433, 437, 438), (350, 349, 358), (432, 431, 435, 436), (436, 435, 439, 440), (416, 415, 422, 341), (294, 438, 441), (422, 421, 426, 344), (441, 291, 294), (282, 393, 396, 397), (281, 394, 282), (287, 444, 445, 281), (290, 443, 444, 287), (392, 417, 395), (395, 417, 399), (399, 417, 405), (405, 417, 411), (411, 417, 418), (418, 417, 423), (423, 417, 427), (427, 417, 431), (431, 417, 435), (435, 417, 439), (439, 417, 442), (442, 417, 443), (443, 417, 444), (444, 417, 445), (445, 417, 446), (446, 417, 392), (282, 394, 393), (449, 448, 453, 454), (450, 449, 454, 455), (332, 450, 455, 451), (323, 477, 481, 327), (448, 447, 452, 453), (454, 453, 458, 459), (455, 454, 459, 460), (451, 455, 460, 331), (452, 461, 457), (463, 462, 466, 467), (464, 463, 467, 468), (465, 464, 468, 469), (468, 467, 471, 472), (469, 468, 472, 473), (462, 461, 466), (475, 474, 478, 479), (466, 461, 470), (472, 471, 475, 476), (473, 472, 476, 477), (477, 476, 480, 481), (316, 315, 319, 320), (327, 481, 450, 332), (470, 461, 474), (447, 461, 452), (474, 461, 478), (458, 457, 462, 463), (319, 469, 473, 456), (451, 331, 245, 246), (467, 466, 470, 471), (471, 470, 474, 475), (456, 473, 477, 323), (481, 480, 449, 450), (246, 245, 255, 256), (479, 478, 447, 448), (480, 479, 448, 449), (460, 459, 464, 465), (319, 286, 326), (478, 461, 447), (457, 461, 462), (453, 452, 457, 458), (332, 451, 246), (331, 460, 465, 326), (476, 475, 479, 480), (279, 404, 284), (283, 398, 402, 403), (278, 277, 282, 283), (283, 403, 404), (283, 282, 398), (282, 397, 398), (268, 267, 278, 279), (440, 439, 442, 291), (46, 25, 14, 483), (291, 442, 443, 290), (349, 430, 434, 366), (438, 294, 295), (366, 434, 438, 390), (390, 438, 295), (341, 422, 344, 345), (271, 270, 1, 2), (272, 271, 2, 3), (11, 3, 485, 10), (1, 486, 340, 2), (24, 23, 34), (24, 34, 44, 45), (13, 23, 24), (45, 44, 55), (45, 55, 64, 65), (314, 113, 131, 318), (292, 65, 76, 297), (75, 74, 78, 76), (297, 76, 85, 303), (147, 211, 206, 139), (153, 221, 222, 154), (211, 147, 154, 216), (216, 154, 222, 223), (146, 154, 147), (149, 148, 228, 229), (123, 205, 210, 132), (140, 215, 220, 148), (150, 149, 482), (152, 482, 153), (482, 230, 231, 221), (149, 229, 230, 482), (151, 482, 152), (151, 150, 482), (482, 221, 153), (387, 386, 79, 80), (382, 77, 78, 74), (302, 301, 307, 86), (88, 80, 308, 87), (86, 307, 313, 95), (184, 183, 185), (185, 183, 187, 188), (330, 182, 337, 338), (176, 336, 177), (336, 178, 177), (329, 168, 167), (168, 329, 334, 335), (169, 168, 335, 175), (165, 324, 166), (285, 13, 24), (186, 321, 324, 165), (313, 312, 317, 194), (193, 321, 186), (194, 317, 321, 193), (171, 170, 177), (313, 194, 195), (95, 313, 195, 104), (187, 131, 189), (382, 381, 389, 77), (77, 389, 82, 83), (374, 74, 365), (382, 74, 374), (67, 354, 68), (72, 71, 356, 357), (353, 66, 348), (56, 348, 66, 57), (36, 35, 47), (348, 56, 35), (56, 47, 35), (25, 46, 343, 35), (0, 279, 284, 483), (284, 410, 416, 339), (284, 404, 410), (339, 46, 483, 284), (124, 123, 132, 133), (133, 132, 140, 141), (141, 140, 149), (0, 5, 484), (484, 6, 7, 486), (3, 2, 485), (1, 0, 484), (6, 484, 5), (340, 485, 2), (340, 8, 9), (340, 9, 10, 485)])
me_sphere_006.polygons.foreach_set('use_smooth', [True] * 560)
me_sphere_006.use_remesh_preserve_volume = False
me_sphere_006.use_remesh_preserve_attributes = False
me_sphere_006.use_mirror_vertex_groups = False
me_sphere_006.update()

# ---- objects
ob_circle_001 = bpy.data.objects.new('Circle.001', me_circle_000)
ob_cylinder_016 = bpy.data.objects.new('Cylinder.016', me_cylinder_016)
ob_cylinder_017 = bpy.data.objects.new('Cylinder.017', me_cylinder_017)
ob_cylinder_019 = bpy.data.objects.new('Cylinder.019', me_cylinder_019)
ob_cylinder_020 = bpy.data.objects.new('Cylinder.020', me_cylinder_020)
ob_cylinder_021 = bpy.data.objects.new('Cylinder.021', me_cylinder_021)
ob_cylinder_022 = bpy.data.objects.new('Cylinder.022', me_cylinder_022)
ob_cylinder_023 = bpy.data.objects.new('Cylinder.023', me_cylinder_023)
ob_cylinder_029 = bpy.data.objects.new('Cylinder.029', me_cylinder_029)
ob_cylinder_030 = bpy.data.objects.new('Cylinder.030', me_cylinder_030)
ob_cylinder_031 = bpy.data.objects.new('Cylinder.031', me_cylinder_031)
ob_cylinder_004 = bpy.data.objects.new('Cylinder.004', me_cylinder_004)
ob_plane_029 = bpy.data.objects.new('Plane.029', me_plane_020)
ob_plane_025 = bpy.data.objects.new('Plane.025', me_plane_022)
ob_plane_005 = bpy.data.objects.new('Plane.005', me_plane_023)
ob_plane_013 = bpy.data.objects.new('Plane.013', me_plane_025)
ob_plane_006 = bpy.data.objects.new('Plane.006', me_plane_026)
ob_plane_004 = bpy.data.objects.new('Plane.004', me_plane_001)
ob_plane_014 = bpy.data.objects.new('Plane.014', me_plane_005)
ob_plane_015 = bpy.data.objects.new('Plane.015', me_plane_006)
ob_plane_024 = bpy.data.objects.new('Plane.024', me_plane_007)
ob_plane_026 = bpy.data.objects.new('Plane.026', me_plane_021)
ob_plane_027 = bpy.data.objects.new('Plane.027', me_plane_027)
ob_sphere_005 = bpy.data.objects.new('Sphere.005', me_sphere_006)

# ---- transforms, parenting, visibility, modifiers, constraints
ob_circle_001.location = (0.0, 0.0, 10.69)
ob_circle_001.rotation_euler = (1.571, 3.142, 2.356)
ob_circle_001.lineart.crease_threshold = 0.0
ob_cylinder_016.location = (1.389, 4.321, 0.4557)
ob_cylinder_016.rotation_euler = (1.571, 0.0, 0.0)
ob_cylinder_016.scale = (0.09092, 0.09092, 0.6609)
ob_cylinder_016.lineart.crease_threshold = 0.0
ob_cylinder_017.location = (-1.414, 4.098, 0.8201)
ob_cylinder_017.rotation_euler = (1.571, 0.0, 0.5983)
ob_cylinder_017.scale = (0.09092, 0.09092, 0.6609)
ob_cylinder_017.lineart.crease_threshold = 0.0
ob_cylinder_019.location = (-4.916, 0.1772, 2.396)
ob_cylinder_019.rotation_euler = (1.571, 0.0, 1.675)
ob_cylinder_019.scale = (0.09092, 0.09092, 0.6609)
ob_cylinder_019.lineart.crease_threshold = 0.0
ob_cylinder_020.location = (3.173, -4.743, 4.491)
ob_cylinder_020.rotation_euler = (1.571, 0.0, 3.777)
ob_cylinder_020.scale = (0.09092, 0.09092, 0.6609)
ob_cylinder_020.lineart.crease_threshold = 0.0
ob_cylinder_021.location = (0.2651, -5.378, 3.926)
ob_cylinder_021.rotation_euler = (1.571, 0.0, 3.291)
ob_cylinder_021.scale = (0.09092, 0.09092, 0.6609)
ob_cylinder_021.lineart.crease_threshold = 0.0
ob_cylinder_022.location = (-2.354, -4.589, 3.202)
ob_cylinder_022.rotation_euler = (1.571, 0.0, 2.796)
ob_cylinder_022.scale = (0.09092, 0.09092, 0.6609)
ob_cylinder_022.lineart.crease_threshold = 0.0
ob_cylinder_023.location = (-4.349, -2.493, 2.763)
ob_cylinder_023.rotation_euler = (1.571, 0.0, 2.197)
ob_cylinder_023.scale = (0.09092, 0.09092, 0.6609)
ob_cylinder_023.lineart.crease_threshold = 0.0
ob_cylinder_029.location = (4.179, 4.032, 6.061)
ob_cylinder_029.rotation_euler = (1.571, 0.0, -0.6439)
ob_cylinder_029.scale = (0.09092, 0.09092, 0.6609)
ob_cylinder_029.lineart.crease_threshold = 0.0
ob_cylinder_030.location = (5.444, 1.4, 5.251)
ob_cylinder_030.rotation_euler = (1.571, 0.0, -1.174)
ob_cylinder_030.scale = (0.09092, 0.09092, 0.6609)
ob_cylinder_030.lineart.crease_threshold = 0.0
ob_cylinder_031.location = (5.185, -1.767, 4.762)
ob_cylinder_031.rotation_euler = (1.571, 0.0, -1.773)
ob_cylinder_031.scale = (0.09092, 0.09092, 0.6609)
ob_cylinder_031.lineart.crease_threshold = 0.0
ob_cylinder_004.location = (-2.025, 3.624, 1.582)
ob_cylinder_004.rotation_euler = (1.571, 0.0, 0.8989)
ob_cylinder_004.scale = (0.09092, 0.09092, 0.6609)
ob_cylinder_004.lineart.crease_threshold = 0.0
ob_plane_029.location = (1.369, 4.973, 1.601)
ob_plane_029.rotation_euler = (-2.702e-07, -1.343e-07, 3.07)
ob_plane_029.scale = (0.7238, 0.6902, 0.5787)
ob_plane_029.lineart.crease_threshold = 0.0
ob_plane_025.location = (-1.706, 4.621, 0.5345)
ob_plane_025.rotation_euler = (-2.702e-07, -1.343e-07, 3.795)
ob_plane_025.scale = (0.6542, 0.5824, 0.5689)
ob_plane_025.lineart.crease_threshold = 0.0
ob_plane_005.location = (-4.357, 3.046, 1.021)
ob_plane_005.rotation_euler = (-2.702e-07, -1.343e-07, 4.408)
ob_plane_005.scale = (0.7238, 0.6902, 0.5787)
ob_plane_005.lineart.crease_threshold = 0.0
ob_plane_013.location = (-5.703, 0.3421, 1.799)
ob_plane_013.rotation_euler = (-2.702e-07, -1.343e-07, 4.55)
ob_plane_013.scale = (0.483, 0.6352, 0.6465)
ob_plane_013.lineart.crease_threshold = 0.0
ob_plane_006.location = (-5.444, -2.784, 2.606)
ob_plane_006.rotation_euler = (-2.702e-07, -1.343e-07, 5.361)
ob_plane_006.scale = (0.8164, 0.7782, 0.7464)
ob_plane_006.lineart.crease_threshold = 0.0
ob_plane_004.location = (-2.809, -5.049, 3.017)
ob_plane_004.rotation_euler = (-2.702e-07, -1.343e-07, 6.018)
ob_plane_004.scale = (0.6312, 0.6355, 0.5787)
ob_plane_004.lineart.crease_threshold = 0.0
ob_plane_014.location = (0.2662, -6.125, 3.568)
ob_plane_014.rotation_euler = (-2.702e-07, -1.343e-07, 6.43)
ob_plane_014.scale = (0.6806, 0.8381, 0.6252)
ob_plane_014.lineart.crease_threshold = 0.0
ob_plane_015.location = (3.471, -5.405, 4.485)
ob_plane_015.rotation_euler = (-2.702e-07, -1.343e-07, 7.064)
ob_plane_015.scale = (0.8098, 0.8201, 0.7393)
ob_plane_015.lineart.crease_threshold = 0.0
ob_plane_024.location = (5.902, -2.028, 4.987)
ob_plane_024.rotation_euler = (1.723e-07, -2.477e-07, 1.352)
ob_plane_024.scale = (0.7238, 0.6902, 0.5787)
ob_plane_024.lineart.crease_threshold = 0.0
ob_plane_026.location = (6.125, 1.563, 5.455)
ob_plane_026.rotation_euler = (-1.955e-08, -3.011e-07, 2.025)
ob_plane_026.scale = (0.6679, 0.5493, 0.5471)
ob_plane_026.lineart.crease_threshold = 0.0
ob_plane_027.location = (4.595, 4.584, 6.342)
ob_plane_027.rotation_euler = (-1.887e-07, -2.355e-07, 2.636)
ob_plane_027.scale = (0.476, 0.5898, 0.7252)
ob_plane_027.lineart.crease_threshold = 0.0
ob_sphere_005.location = (2.308, 3.228, 16.57)
ob_sphere_005.scale = (0.8611, 1.178, 0.761)
ob_sphere_005.lineart.crease_threshold = 0.0

# ---- collection membership
col_collection_1.objects.link(ob_circle_001)
col_collection_1.objects.link(ob_cylinder_016)
col_collection_1.objects.link(ob_cylinder_017)
col_collection_1.objects.link(ob_cylinder_019)
col_collection_1.objects.link(ob_cylinder_020)
col_collection_1.objects.link(ob_cylinder_021)
col_collection_1.objects.link(ob_cylinder_022)
col_collection_1.objects.link(ob_cylinder_023)
col_collection_1.objects.link(ob_cylinder_029)
col_collection_1.objects.link(ob_cylinder_030)
col_collection_1.objects.link(ob_cylinder_031)
col_collection_1.objects.link(ob_cylinder_004)
col_collection_1.objects.link(ob_plane_029)
col_collection_1.objects.link(ob_plane_025)
col_collection_1.objects.link(ob_plane_005)
col_collection_1.objects.link(ob_plane_013)
col_collection_1.objects.link(ob_plane_006)
col_collection_1.objects.link(ob_plane_004)
col_collection_1.objects.link(ob_plane_014)
col_collection_1.objects.link(ob_plane_015)
col_collection_1.objects.link(ob_plane_024)
col_collection_1.objects.link(ob_plane_026)
col_collection_1.objects.link(ob_plane_027)
col_collection_1.objects.link(ob_sphere_005)

# ---- scene / render settings (as saved in the file)
scene.frame_start = 1; scene.frame_end = 250; scene.frame_set(1)
scene.render.engine = 'BLENDER_EEVEE_NEXT'
scene.render.image_settings.color_mode = 'RGB'
scene.render.image_settings.compression = 90
scene.render.resolution_percentage = 50
scene.render.dither_intensity = 0.0
scene.cycles.use_denoising = False
scene.cycles.samples = 10
scene.cycles.sampling_pattern = 'TABULATED_SOBOL'
scene.cycles.light_sampling_threshold = 0.0
scene.cycles.use_adaptive_sampling = False
scene.cycles.use_light_tree = False
scene.cycles.blur_glossy = 0.0
scene.cycles.volume_bounces = 1
scene.cycles.pixel_filter_type = 'GAUSSIAN'
scene.cycles.sample_clamp_indirect = 0.0
scene.view_settings.view_transform = 'Standard'
bpy.context.view_layer.update()

# ---- added for rendering (the .blend has no active camera and no usable light): camera, sun
cam_auto = bpy.data.cameras.new('AutoCamera')
cam_auto.lens = 50.0
cam_auto.sensor_width = 36.0
cam_auto.clip_end = 1000.0
ob_auto_camera = bpy.data.objects.new('AutoCamera', cam_auto)
scene.collection.objects.link(ob_auto_camera)
ob_auto_camera.location = (34.4758, -41.6524, 36.2739)
ob_auto_camera.rotation_euler = (1.09748, -7.21219e-08, 0.694738)
scene.camera = ob_auto_camera
light_auto_sun = bpy.data.lights.new('AutoSun', 'SUN')
light_auto_sun.energy = 3.0
light_auto_sun.angle = 0.0523599
ob_auto_sun = bpy.data.objects.new('AutoSun', light_auto_sun)
scene.collection.objects.link(ob_auto_sun)
ob_auto_sun.rotation_euler = (0.872665, 0.174533, 0.523599)
bpy.context.view_layer.update()
